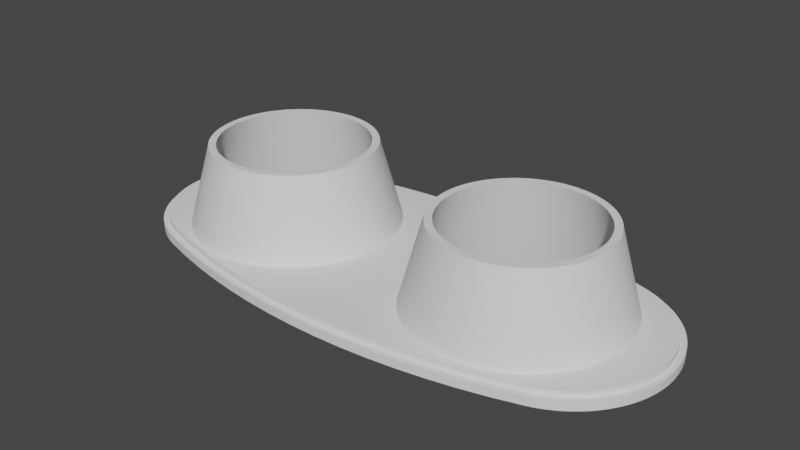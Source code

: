 # Source: 00008023_05162de0483a482586bbeb5b_trimesh_014.blend  (saved by Blender 2.90.8; exported with 4.5.12 LTS)
import bpy
from mathutils import Matrix  # noqa: F401  (used for matrix-valued properties, if any)

bpy.ops.wm.read_factory_settings(use_empty=True)
scene = bpy.context.scene
scene.name = 'Scene'

# ---- collections
col_collection = bpy.data.collections.new('Collection'); scene.collection.children.link(col_collection)

# ---- world
world_world = bpy.data.worlds.new('World'); scene.world = world_world
world_world.use_nodes = True; world_world.node_tree.nodes.clear()
_N = world_world.node_tree.nodes; _L = world_world.node_tree.links
n0 = _N.new('ShaderNodeOutputWorld'); n0.name = 'World Output'; n0.location = (300, 300)
n1 = _N.new('ShaderNodeBackground'); n1.name = 'Background'; n1.location = (10, 300)
n1.inputs[0].default_value = (0.05088, 0.05088, 0.05088, 1.0)
_L.new(n1.outputs[0], n0.inputs[0])
n0.is_active_output = True
world_world.color = (0.05088, 0.05088, 0.05088)
world_world.use_sun_shadow = False
world_world.sun_shadow_jitter_overblur = 0.0

# ---- meshes
me_00008023_05162de0483a482586bbeb5b_trimesh_014 = bpy.data.meshes.new('00008023 05162De0483A482586Bbeb5B Trimesh 014')
me_00008023_05162de0483a482586bbeb5b_trimesh_014.from_pydata([(-0.07047, 0.001271, 0.02134), (-0.0781, 0.001652, -0.01166), (-0.07037, 0.002539, 0.02134), (-0.07798, 0.0033, -0.01166), (-0.07022, 0.003801, 0.02134), (-0.07778, 0.00494, -0.01166), (-0.06999, 0.005053, 0.02134), (-0.07749, 0.006568, -0.01166), (-0.06971, 0.006292, 0.02134), (-0.07712, 0.008179, -0.01166), (-0.06937, 0.007516, 0.02134), (-0.07667, 0.00977, -0.01166), (-0.06896, 0.008722, 0.02134), (-0.07615, 0.01134, -0.01166), (-0.0685, 0.009905, 0.02134), (-0.07554, 0.01287, -0.01166), (-0.06797, 0.01106, 0.02134), (-0.07486, 0.01438, -0.01166), (-0.06739, 0.0122, 0.02134), (-0.07411, 0.01585, -0.01166), (-0.06676, 0.0133, 0.02134), (-0.07328, 0.01728, -0.01166), (-0.06607, 0.01436, 0.02134), (-0.07239, 0.01867, -0.01166), (-0.06533, 0.0154, 0.02134), (-0.07142, 0.02001, -0.01166), (-0.06453, 0.01639, 0.02134), (-0.07039, 0.02131, -0.01166), (-0.06369, 0.01734, 0.02134), (-0.0693, 0.02254, -0.01166), (-0.06281, 0.01825, 0.02134), (-0.06814, 0.02373, -0.01166), (-0.06187, 0.01912, 0.02134), (-0.06693, 0.02485, -0.01166), (-0.0609, 0.01994, 0.02134), (-0.06567, 0.02591, -0.01166), (-0.05989, 0.0207, 0.02134), (-0.06435, 0.02691, -0.01166), (-0.05883, 0.02142, 0.02134), (-0.06298, 0.02784, -0.01166), (-0.05775, 0.02208, 0.02134), (-0.06157, 0.02871, -0.01166), (-0.05663, 0.02269, 0.02134), (-0.06012, 0.0295, -0.01166), (-0.05549, 0.02324, 0.02134), (-0.05863, 0.03021, -0.01166), (-0.05432, 0.02374, 0.02134), (-0.05711, 0.03085, -0.01166), (-0.05312, 0.02417, 0.02134), (-0.05556, 0.03142, -0.01166), (-0.05191, 0.02455, 0.02134), (-0.05398, 0.03191, -0.01166), (-0.05067, 0.02486, 0.02134), (-0.05238, 0.03231, -0.01166), (-0.04943, 0.02511, 0.02134), (-0.05076, 0.03264, -0.01166), (-0.04817, 0.0253, 0.02134), (-0.04912, 0.03289, -0.01166), (-0.04691, 0.02543, 0.02134), (-0.04748, 0.03305, -0.01166), (-0.04564, 0.02549, 0.02134), (-0.04583, 0.03314, -0.01166), (-0.04436, 0.02549, 0.02134), (-0.04417, 0.03314, -0.01166), (-0.04309, 0.02543, 0.02134), (-0.04252, 0.03305, -0.01166), (-0.04183, 0.0253, 0.02134), (-0.04088, 0.03289, -0.01166), (-0.04057, 0.02511, 0.02134), (-0.03924, 0.03264, -0.01166), (-0.03933, 0.02486, 0.02134), (-0.03762, 0.03231, -0.01166), (-0.03809, 0.02455, 0.02134), (-0.03602, 0.03191, -0.01166), (-0.03688, 0.02417, 0.02134), (-0.03444, 0.03142, -0.01166), (-0.03568, 0.02374, 0.02134), (-0.03289, 0.03085, -0.01166), (-0.03451, 0.02324, 0.02134), (-0.03137, 0.03021, -0.01166), (-0.03337, 0.02269, 0.02134), (-0.02988, 0.0295, -0.01166), (-0.03225, 0.02208, 0.02134), (-0.02843, 0.02871, -0.01166), (-0.03117, 0.02142, 0.02134), (-0.02702, 0.02784, -0.01166), (-0.03011, 0.0207, 0.02134), (-0.02565, 0.02691, -0.01166), (-0.0291, 0.01994, 0.02134), (-0.02433, 0.02591, -0.01166), (-0.02813, 0.01912, 0.02134), (-0.02307, 0.02485, -0.01166), (-0.02719, 0.01825, 0.02134), (-0.02186, 0.02373, -0.01166), (-0.02631, 0.01734, 0.02134), (-0.0207, 0.02254, -0.01166), (-0.02547, 0.01639, 0.02134), (-0.01961, 0.02131, -0.01166), (-0.02467, 0.0154, 0.02134), (-0.01858, 0.02001, -0.01166), (-0.02393, 0.01436, 0.02134), (-0.01761, 0.01867, -0.01166), (-0.02324, 0.0133, 0.02134), (-0.01672, 0.01728, -0.01166), (-0.02261, 0.0122, 0.02134), (-0.01589, 0.01585, -0.01166), (-0.02203, 0.01106, 0.02134), (-0.01514, 0.01438, -0.01166), (-0.0215, 0.009905, 0.02134), (-0.01446, 0.01287, -0.01166), (-0.02104, 0.008722, 0.02134), (-0.01385, 0.01134, -0.01166), (-0.02063, 0.007516, 0.02134), (-0.01333, 0.00977, -0.01166), (-0.02029, 0.006292, 0.02134), (-0.01288, 0.008179, -0.01166), (-0.02001, 0.005053, 0.02134), (-0.01251, 0.006568, -0.01166), (-0.01978, 0.003801, 0.02134), (-0.01222, 0.00494, -0.01166), (-0.01963, 0.002539, 0.02134), (-0.01202, 0.0033, -0.01166), (-0.01953, 0.001271, 0.02134), (-0.0119, 0.001652, -0.01166), (-0.0195, -1.014e-09, 0.02134), (-0.01185, -1.014e-09, -0.01166), (-0.01953, -0.001271, 0.02134), (-0.0119, -0.001652, -0.01166), (-0.01963, -0.002539, 0.02134), (-0.01202, -0.0033, -0.01166), (-0.01978, -0.003801, 0.02134), (-0.01222, -0.00494, -0.01166), (-0.02001, -0.005053, 0.02134), (-0.01251, -0.006568, -0.01166), (-0.02029, -0.006292, 0.02134), (-0.01288, -0.008179, -0.01166), (-0.02063, -0.007516, 0.02134), (-0.01333, -0.00977, -0.01166), (-0.02104, -0.008722, 0.02134), (-0.01385, -0.01134, -0.01166), (-0.0215, -0.009905, 0.02134), (-0.01446, -0.01287, -0.01166), (-0.02203, -0.01106, 0.02134), (-0.01514, -0.01438, -0.01166), (-0.02261, -0.0122, 0.02134), (-0.01589, -0.01585, -0.01166), (-0.02324, -0.0133, 0.02134), (-0.01672, -0.01728, -0.01166), (-0.02393, -0.01436, 0.02134), (-0.01761, -0.01867, -0.01166), (-0.02467, -0.0154, 0.02134), (-0.01858, -0.02001, -0.01166), (-0.02547, -0.01639, 0.02134), (-0.01961, -0.02131, -0.01166), (-0.02631, -0.01734, 0.02134), (-0.0207, -0.02254, -0.01166), (-0.02719, -0.01825, 0.02134), (-0.02186, -0.02373, -0.01166), (-0.02813, -0.01912, 0.02134), (-0.02307, -0.02485, -0.01166), (-0.0291, -0.01994, 0.02134), (-0.02433, -0.02591, -0.01166), (-0.03011, -0.0207, 0.02134), (-0.02565, -0.02691, -0.01166), (-0.03117, -0.02142, 0.02134), (-0.02702, -0.02784, -0.01166), (-0.03225, -0.02208, 0.02134), (-0.02843, -0.02871, -0.01166), (-0.03337, -0.02269, 0.02134), (-0.02988, -0.0295, -0.01166), (-0.03451, -0.02324, 0.02134), (-0.03137, -0.03021, -0.01166), (-0.03568, -0.02374, 0.02134), (-0.03289, -0.03085, -0.01166), (-0.03688, -0.02417, 0.02134), (-0.03444, -0.03142, -0.01166), (-0.03809, -0.02455, 0.02134), (-0.03602, -0.03191, -0.01166), (-0.03933, -0.02486, 0.02134), (-0.03762, -0.03231, -0.01166), (-0.04057, -0.02511, 0.02134), (-0.03924, -0.03264, -0.01166), (-0.04183, -0.0253, 0.02134), (-0.04088, -0.03289, -0.01166), (-0.04309, -0.02543, 0.02134), (-0.04252, -0.03305, -0.01166), (-0.04436, -0.02549, 0.02134), (-0.04417, -0.03314, -0.01166), (-0.04564, -0.02549, 0.02134), (-0.04583, -0.03314, -0.01166), (-0.04691, -0.02543, 0.02134), (-0.04748, -0.03305, -0.01166), (-0.04817, -0.0253, 0.02134), (-0.04912, -0.03289, -0.01166), (-0.04943, -0.02511, 0.02134), (-0.05076, -0.03264, -0.01166), (-0.05067, -0.02486, 0.02134), (-0.05238, -0.03231, -0.01166), (-0.05191, -0.02455, 0.02134), (-0.05398, -0.03191, -0.01166), (-0.05312, -0.02417, 0.02134), (-0.05556, -0.03142, -0.01166), (-0.05432, -0.02374, 0.02134), (-0.05711, -0.03085, -0.01166), (-0.05549, -0.02324, 0.02134), (-0.05863, -0.03021, -0.01166), (-0.05663, -0.02269, 0.02134), (-0.06012, -0.0295, -0.01166), (-0.05775, -0.02208, 0.02134), (-0.06157, -0.02871, -0.01166), (-0.05883, -0.02142, 0.02134), (-0.06298, -0.02784, -0.01166), (-0.05989, -0.0207, 0.02134), (-0.06435, -0.02691, -0.01166), (-0.0609, -0.01994, 0.02134), (-0.06567, -0.02591, -0.01166), (-0.06187, -0.01912, 0.02134), (-0.06693, -0.02485, -0.01166), (-0.06281, -0.01825, 0.02134), (-0.06814, -0.02373, -0.01166), (-0.06369, -0.01734, 0.02134), (-0.0693, -0.02254, -0.01166), (-0.06453, -0.01639, 0.02134), (-0.07039, -0.02131, -0.01166), (-0.06533, -0.0154, 0.02134), (-0.07142, -0.02001, -0.01166), (-0.06607, -0.01436, 0.02134), (-0.07239, -0.01867, -0.01166), (-0.06676, -0.0133, 0.02134), (-0.07328, -0.01728, -0.01166), (-0.06739, -0.0122, 0.02134), (-0.07411, -0.01585, -0.01166), (-0.06797, -0.01106, 0.02134), (-0.07486, -0.01438, -0.01166), (-0.0685, -0.009905, 0.02134), (-0.07554, -0.01287, -0.01166), (-0.06896, -0.008722, 0.02134), (-0.07615, -0.01134, -0.01166), (-0.06937, -0.007516, 0.02134), (-0.07667, -0.00977, -0.01166), (-0.06971, -0.006292, 0.02134), (-0.07712, -0.008179, -0.01166), (-0.06999, -0.005053, 0.02134), (-0.07749, -0.006568, -0.01166), (-0.07022, -0.003801, 0.02134), (-0.07778, -0.00494, -0.01166), (-0.07037, -0.002539, 0.02134), (-0.07798, -0.0033, -0.01166), (-0.07047, -0.001271, 0.02134), (-0.0781, -0.001652, -0.01166), (-0.0705, -1.014e-09, 0.02134), (-0.07815, -1.014e-09, -0.01166), (-0.09468, -0.006145, -0.01166), (-0.09494, -0.0044, -0.01166), (-0.09511, -0.002644, -0.01166), (-0.0952, -0.0008822, -0.01166), (-0.0952, 0.0008822, -0.01166), (-0.09511, 0.002644, -0.01166), (-0.09339, -0.01127, -0.01166), (-0.0939, -0.009586, -0.01166), (-0.09433, -0.007875, -0.01166), (-0.07689, -0.03119, -0.01166), (-0.07841, -0.0303, -0.01166), (-0.07988, -0.02933, -0.01166), (0.07798, -0.0033, -0.01166), (0.09468, -0.006145, -0.01166), (0.07778, -0.00494, -0.01166), (0.09433, -0.007875, -0.01166), (0.07749, -0.006568, -0.01166), (0.01185, -1.014e-09, -0.01166), (-0.09051, -0.01771, -0.01166), (-0.09135, -0.01615, -0.01166), (-0.09211, -0.01456, -0.01166), (-0.09279, -0.01293, -0.01166), (-0.08756, -0.02209, -0.01166), (-0.08861, -0.02068, -0.01166), (-0.0896, -0.01922, -0.01166), (-0.0813, -0.02828, -0.01166), (-0.08267, -0.02717, -0.01166), (-0.08399, -0.02599, -0.01166), (-0.08524, -0.02475, -0.01166), (-0.08643, -0.02345, -0.01166), (-0.07042, -0.034, -0.01166), (-0.07209, -0.03342, -0.01166), (-0.07372, -0.03276, -0.01166), (-0.07532, -0.03201, -0.01166), (0.07615, -0.01134, -0.01166), (0.09051, -0.01771, -0.01166), (0.07554, -0.01287, -0.01166), (0.0896, -0.01922, -0.01166), (0.07486, -0.01438, -0.01166), (0.07712, 0.008179, -0.01166), (0.09339, 0.01127, -0.01166), (0.07749, 0.006568, -0.01166), (0.0939, 0.009586, -0.01166), (0.07778, 0.00494, -0.01166), (0.07411, 0.01585, -0.01166), (0.08756, 0.02209, -0.01166), (0.07486, 0.01438, -0.01166), (0.08861, 0.02068, -0.01166), (0.07554, 0.01287, -0.01166), (0.07142, 0.02001, -0.01166), (0.08267, 0.02717, -0.01166), (0.07239, 0.01867, -0.01166), (0.08399, 0.02599, -0.01166), (0.07328, 0.01728, -0.01166), (0.08524, 0.02475, -0.01166), (0.08643, 0.02345, -0.01166), (-0.08267, 0.02717, -0.01166), (-0.0813, 0.02828, -0.01166), (-0.07988, 0.02933, -0.01166), (0.07239, -0.01867, -0.01166), (0.08267, -0.02717, -0.01166), (0.07142, -0.02001, -0.01166), (0.0813, -0.02828, -0.01166), (0.07039, -0.02131, -0.01166), (0.07988, -0.02933, -0.01166), (0.0693, -0.02254, -0.01166), (0.08861, -0.02068, -0.01166), (0.08756, -0.02209, -0.01166), (0.07411, -0.01585, -0.01166), (0.08643, -0.02345, -0.01166), (0.07328, -0.01728, -0.01166), (0.08524, -0.02475, -0.01166), (0.08399, -0.02599, -0.01166), (0.0781, 0.001652, -0.01166), (0.0952, 0.0008822, -0.01166), (0.07815, -1.014e-09, -0.01166), (0.0952, -0.0008822, -0.01166), (0.0781, -0.001652, -0.01166), (0.09511, -0.002644, -0.01166), (0.09494, -0.0044, -0.01166), (0.09433, 0.007875, -0.01166), (0.09468, 0.006145, -0.01166), (0.07798, 0.0033, -0.01166), (0.09494, 0.0044, -0.01166), (0.09511, 0.002644, -0.01166), (0.0896, 0.01922, -0.01166), (0.09051, 0.01771, -0.01166), (0.07615, 0.01134, -0.01166), (0.09135, 0.01615, -0.01166), (0.07667, 0.00977, -0.01166), (0.09211, 0.01456, -0.01166), (0.09279, 0.01293, -0.01166), (0.0119, 0.001652, -0.01166), (0.01202, 0.0033, -0.01166), (-0.07841, 0.0303, -0.01166), (-0.07689, 0.03119, -0.01166), (-0.07532, 0.03201, -0.01166), (-0.07372, 0.03276, -0.01166), (-0.07209, 0.03342, -0.01166), (-0.07042, 0.034, -0.01166), (-0.09339, 0.01127, -0.01166), (-0.09279, 0.01293, -0.01166), (-0.09211, 0.01456, -0.01166), (-0.09494, 0.0044, -0.01166), (-0.09468, 0.006145, -0.01166), (-0.09433, 0.007875, -0.01166), (-0.0939, 0.009586, -0.01166), (-0.05203, -0.03908, -0.01166), (0.01288, -0.008179, -0.01166), (0.01333, -0.00977, -0.01166), (0.0939, -0.009586, -0.01166), (0.09339, -0.01127, -0.01166), (0.07712, -0.008179, -0.01166), (0.09279, -0.01293, -0.01166), (0.07667, -0.00977, -0.01166), (0.09211, -0.01456, -0.01166), (0.09135, -0.01615, -0.01166), (0.06814, 0.02373, -0.01166), (0.06693, 0.02485, -0.01166), (0.07372, 0.03276, -0.01166), (0.07042, 0.034, -0.01166), (0.06298, 0.02784, -0.01166), (0.06157, 0.02871, -0.01166), (0.01222, 0.00494, -0.01166), (-0.08756, 0.02209, -0.01166), (-0.08643, 0.02345, -0.01166), (-0.08524, 0.02475, -0.01166), (-0.08399, 0.02599, -0.01166), (-0.09135, 0.01615, -0.01166), (-0.09051, 0.01771, -0.01166), (-0.0896, 0.01922, -0.01166), (-0.08861, 0.02068, -0.01166), (-0.06128, -0.03673, -0.01166), (0.06128, 0.03673, -0.01166), (0.06012, 0.0295, -0.01166), (0.05863, 0.03021, -0.01166), (0.01251, 0.006568, -0.01166), (0.01288, 0.008179, -0.01166), (-0.04269, -0.04104, -0.01166), (0.05203, -0.03908, -0.01166), (0.05398, -0.03191, -0.01166), (0.06128, -0.03673, -0.01166), (0.05556, -0.03142, -0.01166), (0.05711, -0.03085, -0.01166), (-0.03328, 0.04262, -0.01166), (-0.04269, 0.04104, -0.01166), (-0.05203, 0.03908, -0.01166), (0.0119, -0.001652, -0.01166), (0.01202, -0.0033, -0.01166), (0.01222, -0.00494, -0.01166), (0.01251, -0.006568, -0.01166), (0.04252, -0.03305, -0.01166), (0.04417, -0.03314, -0.01166), (0.04269, -0.04104, -0.01166), (0.04583, -0.03314, -0.01166), (0.04748, -0.03305, -0.01166), (0.04912, -0.03289, -0.01166), (0.07209, 0.03342, -0.01166), (0.06567, 0.02591, -0.01166), (0.06435, 0.02691, -0.01166), (0.05203, 0.03908, -0.01166), (0.05238, 0.03231, -0.01166), (0.05076, 0.03264, -0.01166), (0.04417, 0.03314, -0.01166), (0.04252, 0.03305, -0.01166), (0.04269, 0.04104, -0.01166), (0.04088, 0.03289, -0.01166), (0.03328, 0.04262, -0.01166), (0.03924, 0.03264, -0.01166), (0.03762, 0.03231, -0.01166), (0.02843, 0.02871, -0.01166), (0.0143, 0.04459, -0.01166), (0.02988, 0.0295, -0.01166), (0.02381, 0.0438, -0.01166), (0.03137, 0.03021, -0.01166), (0.05076, -0.03264, -0.01166), (0.05238, -0.03231, -0.01166), (0.05863, -0.03021, -0.01166), (0.06012, -0.0295, -0.01166), (0.07042, -0.034, -0.01166), (0.06157, -0.02871, -0.01166), (0.07841, -0.0303, -0.01166), (0.07689, -0.03119, -0.01166), (0.06814, -0.02373, -0.01166), (0.07532, -0.03201, -0.01166), (0.06693, -0.02485, -0.01166), (0.07372, -0.03276, -0.01166), (0.06567, -0.02591, -0.01166), (0.07209, -0.03342, -0.01166), (0.06435, -0.02691, -0.01166), (0.06298, -0.02784, -0.01166), (0.07532, 0.03201, -0.01166), (0.07689, 0.03119, -0.01166), (0.0693, 0.02254, -0.01166), (0.07841, 0.0303, -0.01166), (0.07039, 0.02131, -0.01166), (0.07988, 0.02933, -0.01166), (0.0813, 0.02828, -0.01166), (0.05711, 0.03085, -0.01166), (0.05556, 0.03142, -0.01166), (0.05398, 0.03191, -0.01166), (-0.004771, 0.04498, -0.01166), (0.01961, 0.02131, -0.01166), (0.01858, 0.02001, -0.01166), (-0.0143, 0.04459, -0.01166), (-0.03328, -0.04262, -0.01166), (0.03602, -0.03191, -0.01166), (0.03762, -0.03231, -0.01166), (0.03328, -0.04262, -0.01166), (0.03924, -0.03264, -0.01166), (0.04088, -0.03289, -0.01166), (0.04912, 0.03289, -0.01166), (0.04748, 0.03305, -0.01166), (0.04583, 0.03314, -0.01166), (0.03602, 0.03191, -0.01166), (0.03444, 0.03142, -0.01166), (0.03289, 0.03085, -0.01166), (0.004771, 0.04498, -0.01166), (0.02307, 0.02485, -0.01166), (0.02186, 0.02373, -0.01166), (0.01761, 0.01867, -0.01166), (0.01672, 0.01728, -0.01166), (0.01589, 0.01585, -0.01166), (0.01514, 0.01438, -0.01166), (0.01333, 0.00977, -0.01166), (-0.02381, 0.0438, -0.01166), (-0.06128, 0.03673, -0.01166), (-0.02381, -0.0438, -0.01166), (0.01761, -0.01867, -0.01166), (-0.0143, -0.04459, -0.01166), (0.01858, -0.02001, -0.01166), (-0.004771, -0.04498, -0.01166), (0.0207, 0.02254, -0.01166), (0.01446, 0.01287, -0.01166), (0.01385, 0.01134, -0.01166), (0.01385, -0.01134, -0.01166), (0.01446, -0.01287, -0.01166), (0.01514, -0.01438, -0.01166), (0.01589, -0.01585, -0.01166), (0.01672, -0.01728, -0.01166), (0.02702, 0.02784, -0.01166), (0.02565, 0.02691, -0.01166), (0.02433, 0.02591, -0.01166), (0.02186, -0.02373, -0.01166), (0.004771, -0.04498, -0.01166), (0.0207, -0.02254, -0.01166), (0.01961, -0.02131, -0.01166), (0.02988, -0.0295, -0.01166), (0.03137, -0.03021, -0.01166), (0.02381, -0.0438, -0.01166), (0.03289, -0.03085, -0.01166), (0.03444, -0.03142, -0.01166), (0.02843, -0.02871, -0.01166), (0.0143, -0.04459, -0.01166), (0.02702, -0.02784, -0.01166), (0.02307, -0.02485, -0.01166), (0.02433, -0.02591, -0.01166), (0.02565, -0.02691, -0.01166), (0.01953, 0.001271, 0.02134), (0.01963, 0.002539, 0.02134), (0.01978, 0.003801, 0.02134), (0.02001, 0.005053, 0.02134), (0.02029, 0.006292, 0.02134), (0.02063, 0.007516, 0.02134), (0.02104, 0.008722, 0.02134), (0.0215, 0.009905, 0.02134), (0.02203, 0.01106, 0.02134), (0.02261, 0.0122, 0.02134), (0.02324, 0.0133, 0.02134), (0.02393, 0.01436, 0.02134), (0.02467, 0.0154, 0.02134), (0.02547, 0.01639, 0.02134), (0.02631, 0.01734, 0.02134), (0.02719, 0.01825, 0.02134), (0.02813, 0.01912, 0.02134), (0.0291, 0.01994, 0.02134), (0.03011, 0.0207, 0.02134), (0.03117, 0.02142, 0.02134), (0.03225, 0.02208, 0.02134), (0.03337, 0.02269, 0.02134), (0.03451, 0.02324, 0.02134), (0.03568, 0.02374, 0.02134), (0.03688, 0.02417, 0.02134), (0.03809, 0.02455, 0.02134), (0.03933, 0.02486, 0.02134), (0.04057, 0.02511, 0.02134), (0.04183, 0.0253, 0.02134), (0.04309, 0.02543, 0.02134), (0.04436, 0.02549, 0.02134), (0.04564, 0.02549, 0.02134), (0.04691, 0.02543, 0.02134), (0.04817, 0.0253, 0.02134), (0.04943, 0.02511, 0.02134), (0.05067, 0.02486, 0.02134), (0.05191, 0.02455, 0.02134), (0.05312, 0.02417, 0.02134), (0.05432, 0.02374, 0.02134), (0.05549, 0.02324, 0.02134), (0.05663, 0.02269, 0.02134), (0.05775, 0.02208, 0.02134), (0.05883, 0.02142, 0.02134), (0.05989, 0.0207, 0.02134), (0.0609, 0.01994, 0.02134), (0.06187, 0.01912, 0.02134), (0.06281, 0.01825, 0.02134), (0.06369, 0.01734, 0.02134), (0.06453, 0.01639, 0.02134), (0.06533, 0.0154, 0.02134), (0.06607, 0.01436, 0.02134), (0.06676, 0.0133, 0.02134), (0.06739, 0.0122, 0.02134), (0.06797, 0.01106, 0.02134), (0.0685, 0.009905, 0.02134), (0.06896, 0.008722, 0.02134), (0.06937, 0.007516, 0.02134), (0.06971, 0.006292, 0.02134), (0.06999, 0.005053, 0.02134), (0.07022, 0.003801, 0.02134), (0.07037, 0.002539, 0.02134), (0.07047, 0.001271, 0.02134), (0.0705, -1.014e-09, 0.02134), (0.07047, -0.001271, 0.02134), (0.07037, -0.002539, 0.02134), (0.07022, -0.003801, 0.02134), (0.06999, -0.005053, 0.02134), (0.06971, -0.006292, 0.02134), (0.06937, -0.007516, 0.02134), (0.06896, -0.008722, 0.02134), (0.0685, -0.009905, 0.02134), (0.06797, -0.01106, 0.02134), (0.06739, -0.0122, 0.02134), (0.06676, -0.0133, 0.02134), (0.06607, -0.01436, 0.02134), (0.06533, -0.0154, 0.02134), (0.06453, -0.01639, 0.02134), (0.06369, -0.01734, 0.02134), (0.06281, -0.01825, 0.02134), (0.06187, -0.01912, 0.02134), (0.0609, -0.01994, 0.02134), (0.05989, -0.0207, 0.02134), (0.05883, -0.02142, 0.02134), (0.05775, -0.02208, 0.02134), (0.05663, -0.02269, 0.02134), (0.05549, -0.02324, 0.02134), (0.05432, -0.02374, 0.02134), (0.05312, -0.02417, 0.02134), (0.05191, -0.02455, 0.02134), (0.05067, -0.02486, 0.02134), (0.04943, -0.02511, 0.02134), (0.04817, -0.0253, 0.02134), (0.04691, -0.02543, 0.02134), (0.04564, -0.02549, 0.02134), (0.04436, -0.02549, 0.02134), (0.04309, -0.02543, 0.02134), (0.04183, -0.0253, 0.02134), (0.04057, -0.02511, 0.02134), (0.03933, -0.02486, 0.02134), (0.03809, -0.02455, 0.02134), (0.03688, -0.02417, 0.02134), (0.03568, -0.02374, 0.02134), (0.03451, -0.02324, 0.02134), (0.03337, -0.02269, 0.02134), (0.03225, -0.02208, 0.02134), (0.03117, -0.02142, 0.02134), (0.03011, -0.0207, 0.02134), (0.0291, -0.01994, 0.02134), (0.02813, -0.01912, 0.02134), (0.02719, -0.01825, 0.02134), (0.02631, -0.01734, 0.02134), (0.02547, -0.01639, 0.02134), (0.02467, -0.0154, 0.02134), (0.02393, -0.01436, 0.02134), (0.02324, -0.0133, 0.02134), (0.02261, -0.0122, 0.02134), (0.02203, -0.01106, 0.02134), (0.0215, -0.009905, 0.02134), (0.02104, -0.008722, 0.02134), (0.02063, -0.007516, 0.02134), (0.02029, -0.006292, 0.02134), (0.02001, -0.005053, 0.02134), (0.01978, -0.003801, 0.02134), (0.01963, -0.002539, 0.02134), (0.01953, -0.001271, 0.02134), (0.0195, -1.014e-09, 0.02134), (-0.03299, -0.04064, -0.00866), (-0.03328, -0.04262, -0.00866), (-0.02361, -0.04181, -0.00866), (-0.02381, -0.0438, -0.00866), (-0.01418, -0.04259, -0.00866), (-0.0143, -0.04459, -0.00866), (-0.00473, -0.04299, -0.00866), (-0.004771, -0.04498, -0.00866), (0.00473, -0.04299, -0.00866), (0.004771, -0.04498, -0.00866), (0.01418, -0.04259, -0.00866), (0.0143, -0.04459, -0.00866), (0.02361, -0.04181, -0.00866), (0.02381, -0.0438, -0.00866), (0.03299, -0.04064, -0.00866), (0.03328, -0.04262, -0.00866), (0.04232, -0.03908, -0.00866), (0.04269, -0.04104, -0.00866), (0.05158, -0.03713, -0.00866), (0.05203, -0.03908, -0.00866), (0.06075, -0.0348, -0.00866), (0.06128, -0.03673, -0.00866), (0.06981, -0.0321, -0.00866), (0.07042, -0.034, -0.00866), (0.07138, -0.03155, -0.00866), (0.07209, -0.03342, -0.00866), (0.07293, -0.03092, -0.00866), (0.07372, -0.03276, -0.00866), (0.07444, -0.03022, -0.00866), (0.07532, -0.03201, -0.00866), (0.07591, -0.02945, -0.00866), (0.07689, -0.03119, -0.00866), (0.07735, -0.0286, -0.00866), (0.07841, -0.0303, -0.00866), (0.07874, -0.02768, -0.00866), (0.07988, -0.02933, -0.00866), (0.08008, -0.0267, -0.00866), (0.0813, -0.02828, -0.00866), (0.08137, -0.02565, -0.00866), (0.08267, -0.02717, -0.00866), (0.08262, -0.02454, -0.00866), (0.08399, -0.02599, -0.00866), (0.0838, -0.02337, -0.00866), (0.08524, -0.02475, -0.00866), (0.08492, -0.02214, -0.00866), (0.08643, -0.02345, -0.00866), (0.08599, -0.02086, -0.00866), (0.08756, -0.02209, -0.00866), (0.08698, -0.01952, -0.00866), (0.08861, -0.02068, -0.00866), (0.08791, -0.01814, -0.00866), (0.0896, -0.01922, -0.00866), (0.08878, -0.01672, -0.00866), (0.09051, -0.01771, -0.00866), (0.08957, -0.01525, -0.00866), (0.09135, -0.01615, -0.00866), (0.09028, -0.01375, -0.00866), (0.09211, -0.01456, -0.00866), (0.09092, -0.01221, -0.00866), (0.09279, -0.01293, -0.00866), (0.09149, -0.01064, -0.00866), (0.09339, -0.01127, -0.00866), (0.09197, -0.009049, -0.00866), (0.0939, -0.009586, -0.00866), (0.09238, -0.007434, -0.00866), (0.09433, -0.007875, -0.00866), (0.09271, -0.005801, -0.00866), (0.09468, -0.006145, -0.00866), (0.09295, -0.004154, -0.00866), (0.09494, -0.0044, -0.00866), (0.09312, -0.002496, -0.00866), (0.09511, -0.002644, -0.00866), (0.0932, -0.0008328, -0.00866), (0.0952, -0.0008822, -0.00866), (0.0932, 0.0008328, -0.00866), (0.0952, 0.0008822, -0.00866), (0.09312, 0.002496, -0.00866), (0.09511, 0.002644, -0.00866), (0.09295, 0.004154, -0.00866), (0.09494, 0.0044, -0.00866), (0.09271, 0.005801, -0.00866), (0.09468, 0.006145, -0.00866), (0.09238, 0.007434, -0.00866), (0.09433, 0.007875, -0.00866), (0.09197, 0.009049, -0.00866), (0.0939, 0.009586, -0.00866), (0.09149, 0.01064, -0.00866), (0.09339, 0.01127, -0.00866), (0.09092, 0.01221, -0.00866), (0.09279, 0.01293, -0.00866), (0.09028, 0.01375, -0.00866), (0.09211, 0.01456, -0.00866), (0.08957, 0.01525, -0.00866), (0.09135, 0.01615, -0.00866), (0.08878, 0.01672, -0.00866), (0.09051, 0.01771, -0.00866), (0.08791, 0.01814, -0.00866), (0.0896, 0.01922, -0.00866), (0.08698, 0.01952, -0.00866), (0.08861, 0.02068, -0.00866), (0.08599, 0.02086, -0.00866), (0.08756, 0.02209, -0.00866), (0.08492, 0.02214, -0.00866), (0.08643, 0.02345, -0.00866), (0.0838, 0.02337, -0.00866), (0.08524, 0.02475, -0.00866), (0.08262, 0.02454, -0.00866), (0.08399, 0.02599, -0.00866), (0.08137, 0.02565, -0.00866), (0.08267, 0.02717, -0.00866), (0.08008, 0.0267, -0.00866), (0.0813, 0.02828, -0.00866), (0.07874, 0.02768, -0.00866), (0.07988, 0.02933, -0.00866), (0.07735, 0.0286, -0.00866), (0.07841, 0.0303, -0.00866), (0.07591, 0.02945, -0.00866), (0.07689, 0.03119, -0.00866), (0.07444, 0.03022, -0.00866), (0.07532, 0.03201, -0.00866), (0.07293, 0.03092, -0.00866), (0.07372, 0.03276, -0.00866), (0.07138, 0.03155, -0.00866), (0.07209, 0.03342, -0.00866), (0.06981, 0.0321, -0.00866), (0.07042, 0.034, -0.00866), (0.06075, 0.0348, -0.00866), (0.06128, 0.03673, -0.00866), (0.05158, 0.03713, -0.00866), (0.05203, 0.03908, -0.00866), (0.04232, 0.03908, -0.00866), (0.04269, 0.04104, -0.00866), (0.03299, 0.04064, -0.00866), (0.03328, 0.04262, -0.00866), (0.02361, 0.04181, -0.00866), (0.02381, 0.0438, -0.00866), (0.01418, 0.04259, -0.00866), (0.0143, 0.04459, -0.00866), (0.00473, 0.04299, -0.00866), (0.004771, 0.04498, -0.00866), (-0.00473, 0.04299, -0.00866), (-0.004771, 0.04498, -0.00866), (-0.01418, 0.04259, -0.00866), (-0.0143, 0.04459, -0.00866), (-0.02361, 0.04181, -0.00866), (-0.02381, 0.0438, -0.00866), (-0.03299, 0.04064, -0.00866), (-0.03328, 0.04262, -0.00866), (-0.04232, 0.03908, -0.00866), (-0.04269, 0.04104, -0.00866), (-0.05158, 0.03713, -0.00866), (-0.05203, 0.03908, -0.00866), (-0.06075, 0.0348, -0.00866), (-0.06128, 0.03673, -0.00866), (-0.06981, 0.0321, -0.00866), (-0.07042, 0.034, -0.00866), (-0.07138, 0.03155, -0.00866), (-0.07209, 0.03342, -0.00866), (-0.07293, 0.03092, -0.00866), (-0.07372, 0.03276, -0.00866), (-0.07444, 0.03022, -0.00866), (-0.07532, 0.03201, -0.00866), (-0.07591, 0.02945, -0.00866), (-0.07689, 0.03119, -0.00866), (-0.07735, 0.0286, -0.00866), (-0.07841, 0.0303, -0.00866), (-0.07874, 0.02768, -0.00866), (-0.07988, 0.02933, -0.00866), (-0.08008, 0.0267, -0.00866), (-0.0813, 0.02828, -0.00866), (-0.08137, 0.02565, -0.00866), (-0.08267, 0.02717, -0.00866), (-0.08262, 0.02454, -0.00866), (-0.08399, 0.02599, -0.00866), (-0.0838, 0.02337, -0.00866), (-0.08524, 0.02475, -0.00866), (-0.08492, 0.02214, -0.00866), (-0.08643, 0.02345, -0.00866), (-0.08599, 0.02086, -0.00866), (-0.08756, 0.02209, -0.00866), (-0.08698, 0.01952, -0.00866), (-0.08861, 0.02068, -0.00866), (-0.08791, 0.01814, -0.00866), (-0.0896, 0.01922, -0.00866), (-0.08878, 0.01672, -0.00866), (-0.09051, 0.01771, -0.00866), (-0.08957, 0.01525, -0.00866), (-0.09135, 0.01615, -0.00866), (-0.09028, 0.01375, -0.00866), (-0.09211, 0.01456, -0.00866), (-0.09092, 0.01221, -0.00866), (-0.09279, 0.01293, -0.00866), (-0.09149, 0.01064, -0.00866), (-0.09339, 0.01127, -0.00866), (-0.09197, 0.009049, -0.00866), (-0.0939, 0.009586, -0.00866), (-0.09238, 0.007434, -0.00866), (-0.09433, 0.007875, -0.00866), (-0.09271, 0.005801, -0.00866), (-0.09468, 0.006145, -0.00866), (-0.09295, 0.004154, -0.00866), (-0.09494, 0.0044, -0.00866), (-0.09312, 0.002496, -0.00866), (-0.09511, 0.002644, -0.00866), (-0.0932, 0.0008328, -0.00866), (-0.0952, 0.0008822, -0.00866), (-0.0932, -0.0008328, -0.00866), (-0.0952, -0.0008822, -0.00866), (-0.09312, -0.002496, -0.00866), (-0.09511, -0.002644, -0.00866), (-0.09295, -0.004154, -0.00866), (-0.09494, -0.0044, -0.00866), (-0.09271, -0.005801, -0.00866), (-0.09468, -0.006145, -0.00866), (-0.09238, -0.007434, -0.00866), (-0.09433, -0.007875, -0.00866), (-0.09197, -0.009049, -0.00866), (-0.0939, -0.009586, -0.00866), (-0.09149, -0.01064, -0.00866), (-0.09339, -0.01127, -0.00866), (-0.09092, -0.01221, -0.00866), (-0.09279, -0.01293, -0.00866), (-0.09028, -0.01375, -0.00866), (-0.09211, -0.01456, -0.00866), (-0.08957, -0.01525, -0.00866), (-0.09135, -0.01615, -0.00866), (-0.08878, -0.01672, -0.00866), (-0.09051, -0.01771, -0.00866), (-0.08791, -0.01814, -0.00866), (-0.0896, -0.01922, -0.00866), (-0.08698, -0.01952, -0.00866), (-0.08861, -0.02068, -0.00866), (-0.08599, -0.02086, -0.00866), (-0.08756, -0.02209, -0.00866), (-0.08492, -0.02214, -0.00866), (-0.08643, -0.02345, -0.00866), (-0.0838, -0.02337, -0.00866), (-0.08524, -0.02475, -0.00866), (-0.08262, -0.02454, -0.00866), (-0.08399, -0.02599, -0.00866), (-0.08137, -0.02565, -0.00866), (-0.08267, -0.02717, -0.00866), (-0.08008, -0.0267, -0.00866), (-0.0813, -0.02828, -0.00866), (-0.07874, -0.02768, -0.00866), (-0.07988, -0.02933, -0.00866), (-0.07735, -0.0286, -0.00866), (-0.07841, -0.0303, -0.00866), (-0.07591, -0.02945, -0.00866), (-0.07689, -0.03119, -0.00866), (-0.07444, -0.03022, -0.00866), (-0.07532, -0.03201, -0.00866), (-0.07293, -0.03092, -0.00866), (-0.07372, -0.03276, -0.00866), (-0.07138, -0.03155, -0.00866), (-0.07209, -0.03342, -0.00866), (-0.06981, -0.0321, -0.00866), (-0.07042, -0.034, -0.00866), (-0.06075, -0.0348, -0.00866), (-0.06128, -0.03673, -0.00866), (-0.05158, -0.03713, -0.00866), (-0.05203, -0.03908, -0.00866), (-0.04232, -0.03908, -0.00866), (-0.04269, -0.04104, -0.00866), (0.0785, -0.01219, -0.00666), (0.07785, -0.01385, -0.00666), (0.08791, -0.01814, -0.00666), (0.07994, 0.007063, -0.00666), (0.09149, 0.01064, -0.00666), (0.07954, 0.008796, -0.00666), (0.09092, 0.01221, -0.00666), (0.07906, 0.01051, -0.00666), (0.08065, -1.014e-09, -0.00666), (0.0932, 0.0008328, -0.00666), (0.0806, 0.001777, -0.00666), (0.09312, 0.002496, -0.00666), (0.08047, 0.003549, -0.00666), (0.08698, -0.01952, -0.00666), (0.07712, -0.01547, -0.00666), (0.08599, -0.02086, -0.00666), (0.0763, -0.01705, -0.00666), (0.08492, -0.02214, -0.00666), (0.0838, -0.02337, -0.00666), (0.07542, -0.01859, -0.00666), (0.08262, -0.02454, -0.00666), (0.07445, -0.02008, -0.00666), (0.08137, -0.02565, -0.00666), (0.03034, -0.03249, -0.00666), (0.02874, -0.03172, -0.00666), (0.02361, -0.04181, -0.00666), (-0.08047, -0.003549, -0.00666), (-0.09271, -0.005801, -0.00666), (-0.08025, -0.005313, -0.00666), (-0.09238, -0.007434, -0.00666), (-0.07994, -0.007063, -0.00666), (0.09295, 0.004154, -0.00666), (0.09271, 0.005801, -0.00666), (0.08025, 0.005313, -0.00666), (0.09238, 0.007434, -0.00666), (0.09197, 0.009049, -0.00666), (0.08025, -0.005313, -0.00666), (0.09271, -0.005801, -0.00666), (0.08047, -0.003549, -0.00666), (0.09295, -0.004154, -0.00666), (0.0806, -0.001777, -0.00666), (0.09312, -0.002496, -0.00666), (0.0932, -0.0008328, -0.00666), (0.07954, -0.008796, -0.00666), (0.09149, -0.01064, -0.00666), (0.07994, -0.007063, -0.00666), (0.09197, -0.009049, -0.00666), (0.09238, -0.007434, -0.00666), (0.08878, -0.01672, -0.00666), (0.08957, -0.01525, -0.00666), (0.07906, -0.01051, -0.00666), (0.09028, -0.01375, -0.00666), (0.09092, -0.01221, -0.00666), (0.03707, -0.03475, -0.00666), (0.03535, -0.03431, -0.00666), (0.03299, -0.04064, -0.00666), (0.03365, -0.03379, -0.00666), (0.03198, -0.03318, -0.00666), (-0.07542, -0.01859, -0.00666), (-0.08262, -0.02454, -0.00666), (-0.07445, -0.02008, -0.00666), (-0.08137, -0.02565, -0.00666), (-0.07341, -0.02152, -0.00666), (-0.08008, -0.0267, -0.00666), (-0.07231, -0.02291, -0.00666), (-0.09197, -0.009049, -0.00666), (-0.09149, -0.01064, -0.00666), (-0.07954, -0.008796, -0.00666), (-0.09092, -0.01221, -0.00666), (-0.07906, -0.01051, -0.00666), (-0.01288, 0.01547, -0.00666), (-0.01215, 0.01385, -0.00666), (0.03299, 0.04064, -0.00666), (0.02011, -0.02552, -0.00666), (0.01887, -0.02425, -0.00666), (-0.009354, -1.014e-09, -0.00666), (0.01769, -0.02291, -0.00666), (0.01659, -0.02152, -0.00666), (0.01046, -0.008796, -0.00666), (0.01094, -0.01051, -0.00666), (0.0115, -0.01219, -0.00666), (0.06075, -0.0348, -0.00666), (0.06126, -0.03172, -0.00666), (0.05966, -0.03249, -0.00666), (-0.05802, -0.03318, -0.00666), (-0.05966, -0.03249, -0.00666), (-0.06075, -0.0348, -0.00666), (-0.06126, -0.03172, -0.00666), (-0.06981, -0.0321, -0.00666), (-0.06282, -0.03087, -0.00666), (-0.06434, -0.02994, -0.00666), (-0.07874, -0.02768, -0.00666), (-0.07735, -0.0286, -0.00666), (-0.07113, -0.02425, -0.00666), (-0.07591, -0.02945, -0.00666), (-0.06989, -0.02552, -0.00666), (-0.07444, -0.03022, -0.00666), (-0.06859, -0.02673, -0.00666), (-0.07712, -0.01547, -0.00666), (-0.08599, -0.02086, -0.00666), (-0.0763, -0.01705, -0.00666), (-0.08492, -0.02214, -0.00666), (-0.0838, -0.02337, -0.00666), (-0.08025, 0.005313, -0.00666), (-0.09271, 0.005801, -0.00666), (-0.08047, 0.003549, -0.00666), (-0.09295, 0.004154, -0.00666), (-0.0806, 0.001777, -0.00666), (-0.09312, 0.002496, -0.00666), (-0.08065, -1.014e-09, -0.00666), (-0.07954, 0.008796, -0.00666), (-0.09149, 0.01064, -0.00666), (-0.07994, 0.007063, -0.00666), (-0.09197, 0.009049, -0.00666), (-0.09238, 0.007434, -0.00666), (0.04232, 0.03908, -0.00666), (0.03881, 0.0351, -0.00666), (0.01006, -0.007063, -0.00666), (0.009752, -0.005313, -0.00666), (0.009531, -0.003549, -0.00666), (0.08008, -0.0267, -0.00666), (0.07341, -0.02152, -0.00666), (0.07874, -0.02768, -0.00666), (0.07231, -0.02291, -0.00666), (0.07735, -0.0286, -0.00666), (0.07113, -0.02425, -0.00666), (0.07591, -0.02945, -0.00666), (0.06282, -0.03087, -0.00666), (0.06981, -0.0321, -0.00666), (0.06434, -0.02994, -0.00666), (0.04232, -0.03908, -0.00666), (0.04589, -0.03563, -0.00666), (0.04411, -0.03563, -0.00666), (0.04234, -0.03555, -0.00666), (0.04057, -0.03537, -0.00666), (0.03881, -0.0351, -0.00666), (-0.06581, -0.02894, -0.00666), (-0.06722, -0.02787, -0.00666), (-0.07138, -0.03155, -0.00666), (-0.07293, -0.03092, -0.00666), (-0.09028, -0.01375, -0.00666), (-0.08957, -0.01525, -0.00666), (-0.0785, -0.01219, -0.00666), (-0.08878, -0.01672, -0.00666), (-0.07785, -0.01385, -0.00666), (-0.08791, -0.01814, -0.00666), (-0.08698, -0.01952, -0.00666), (-0.0932, 0.0008328, -0.00666), (-0.0932, -0.0008328, -0.00666), (-0.0806, -0.001777, -0.00666), (-0.09312, -0.002496, -0.00666), (-0.09295, -0.004154, -0.00666), (-0.07445, 0.02008, -0.00666), (-0.08262, 0.02454, -0.00666), (-0.07542, 0.01859, -0.00666), (-0.0838, 0.02337, -0.00666), (-0.0763, 0.01705, -0.00666), (-0.07113, 0.02425, -0.00666), (-0.07735, 0.0286, -0.00666), (-0.07231, 0.02291, -0.00666), (-0.07874, 0.02768, -0.00666), (-0.07341, 0.02152, -0.00666), (-0.08008, 0.0267, -0.00666), (-0.08137, 0.02565, -0.00666), (-0.06581, 0.02894, -0.00666), (-0.06981, 0.0321, -0.00666), (-0.06722, 0.02787, -0.00666), (-0.07138, 0.03155, -0.00666), (-0.06859, 0.02673, -0.00666), (-0.07293, 0.03092, -0.00666), (-0.06989, 0.02552, -0.00666), (-0.07444, 0.03022, -0.00666), (-0.07591, 0.02945, -0.00666), (0.04057, 0.03537, -0.00666), (0.04234, 0.03555, -0.00666), (0.04411, 0.03563, -0.00666), (0.05802, 0.03318, -0.00666), (0.05966, 0.03249, -0.00666), (0.06075, 0.0348, -0.00666), (0.06126, 0.03172, -0.00666), (0.06981, 0.0321, -0.00666), (0.06282, 0.03087, -0.00666), (0.06434, 0.02994, -0.00666), (0.09028, 0.01375, -0.00666), (0.08957, 0.01525, -0.00666), (0.0785, 0.01219, -0.00666), (0.08878, 0.01672, -0.00666), (0.07785, 0.01385, -0.00666), (0.08791, 0.01814, -0.00666), (0.07712, 0.01547, -0.00666), (0.07444, -0.03022, -0.00666), (0.06989, -0.02552, -0.00666), (0.07293, -0.03092, -0.00666), (0.06859, -0.02673, -0.00666), (0.07138, -0.03155, -0.00666), (0.06722, -0.02787, -0.00666), (0.06581, -0.02894, -0.00666), (0.02141, -0.02673, -0.00666), (-0.009398, -0.001777, -0.00666), (0.02278, -0.02787, -0.00666), (-0.009531, -0.003549, -0.00666), (-0.009752, -0.005313, -0.00666), (-0.04234, -0.03555, -0.00666), (-0.04411, -0.03563, -0.00666), (-0.04232, -0.03908, -0.00666), (-0.05119, -0.0351, -0.00666), (-0.05293, -0.03475, -0.00666), (-0.05158, -0.03713, -0.00666), (-0.05465, -0.03431, -0.00666), (-0.05635, -0.03379, -0.00666), (-0.0785, 0.01219, -0.00666), (-0.08957, 0.01525, -0.00666), (-0.07906, 0.01051, -0.00666), (-0.09028, 0.01375, -0.00666), (-0.09092, 0.01221, -0.00666), (0.04589, 0.03563, -0.00666), (0.04766, 0.03555, -0.00666), (0.05158, 0.03713, -0.00666), (0.04943, 0.03537, -0.00666), (0.05119, 0.0351, -0.00666), (0.01555, -0.02008, -0.00666), (0.01458, -0.01859, -0.00666), (0.0137, -0.01705, -0.00666), (0.01288, -0.01547, -0.00666), (0.01215, -0.01385, -0.00666), (0.009399, -0.001777, -0.00666), (0.009354, -1.014e-09, -0.00666), (-0.009398, 0.001777, -0.00666), (0.009399, 0.001777, -0.00666), (-0.009531, 0.003549, -0.00666), (0.05802, -0.03318, -0.00666), (0.05635, -0.03379, -0.00666), (0.05158, -0.03713, -0.00666), (0.05465, -0.03431, -0.00666), (0.05293, -0.03475, -0.00666), (0.05119, -0.0351, -0.00666), (0.04943, -0.03537, -0.00666), (0.04766, -0.03555, -0.00666), (-0.01006, -0.007063, -0.00666), (-0.01046, -0.008796, -0.00666), (-0.01094, -0.01051, -0.00666), (-0.04589, -0.03563, -0.00666), (-0.04766, -0.03555, -0.00666), (-0.04943, -0.03537, -0.00666), (-0.08492, 0.02214, -0.00666), (-0.08599, 0.02086, -0.00666), (-0.07712, 0.01547, -0.00666), (-0.08698, 0.01952, -0.00666), (-0.07785, 0.01385, -0.00666), (-0.08791, 0.01814, -0.00666), (-0.08878, 0.01672, -0.00666), (-0.05293, 0.03475, -0.00666), (-0.05119, 0.0351, -0.00666), (-0.05158, 0.03713, -0.00666), (-0.04943, 0.03537, -0.00666), (-0.04232, 0.03908, -0.00666), (0.02718, -0.03087, -0.00666), (0.02566, -0.02994, -0.00666), (0.02419, -0.02894, -0.00666), (-0.06434, 0.02994, -0.00666), (-0.06282, 0.03087, -0.00666), (-0.06075, 0.0348, -0.00666), (-0.06126, 0.03172, -0.00666), (-0.05966, 0.03249, -0.00666), (-0.05802, 0.03318, -0.00666), (-0.05635, 0.03379, -0.00666), (-0.05465, 0.03431, -0.00666), (-0.04766, 0.03555, -0.00666), (-0.04589, 0.03563, -0.00666), (-0.04411, 0.03563, -0.00666), (0.00473, 0.04299, -0.00666), (-0.00473, 0.04299, -0.00666), (-0.02011, 0.02552, -0.00666), (0.02874, 0.03172, -0.00666), (0.03034, 0.03249, -0.00666), (0.03198, 0.03318, -0.00666), (0.03365, 0.03379, -0.00666), (0.03535, 0.03431, -0.00666), (0.03707, 0.03475, -0.00666), (0.009531, 0.003549, -0.00666), (0.009752, 0.005313, -0.00666), (-0.009752, 0.005313, -0.00666), (0.01006, 0.007063, -0.00666), (-0.01006, 0.007063, -0.00666), (0.01046, 0.008796, -0.00666), (0.08698, 0.01952, -0.00666), (0.08599, 0.02086, -0.00666), (0.0763, 0.01705, -0.00666), (0.08492, 0.02214, -0.00666), (0.07542, 0.01859, -0.00666), (0.01418, -0.04259, -0.00666), (-0.01458, -0.01859, -0.00666), (-0.02874, -0.03172, -0.00666), (-0.03034, -0.03249, -0.00666), (-0.02361, -0.04181, -0.00666), (-0.03198, -0.03318, -0.00666), (-0.03299, -0.04064, -0.00666), (-0.03365, -0.03379, -0.00666), (-0.03535, -0.03431, -0.00666), (-0.03707, -0.03475, -0.00666), (-0.03881, -0.0351, -0.00666), (-0.04057, -0.03537, -0.00666), (-0.02566, 0.02994, -0.00666), (-0.01418, 0.04259, -0.00666), (-0.02718, 0.03087, -0.00666), (-0.02361, 0.04181, -0.00666), (-0.02874, 0.03172, -0.00666), (-0.03034, 0.03249, -0.00666), (-0.02419, 0.02894, -0.00666), (-0.02278, 0.02787, -0.00666), (-0.02141, 0.02673, -0.00666), (0.01418, 0.04259, -0.00666), (-0.01555, 0.02008, -0.00666), (0.02361, 0.04181, -0.00666), (-0.01458, 0.01859, -0.00666), (-0.0137, 0.01705, -0.00666), (0.01094, 0.01051, -0.00666), (0.0115, 0.01219, -0.00666), (-0.01046, 0.008796, -0.00666), (0.01215, 0.01385, -0.00666), (0.05293, 0.03475, -0.00666), (0.05465, 0.03431, -0.00666), (0.05635, 0.03379, -0.00666), (0.06581, 0.02894, -0.00666), (0.06722, 0.02787, -0.00666), (0.07138, 0.03155, -0.00666), (0.06859, 0.02673, -0.00666), (0.07231, 0.02291, -0.00666), (0.07735, 0.0286, -0.00666), (0.07113, 0.02425, -0.00666), (0.07591, 0.02945, -0.00666), (0.06989, 0.02552, -0.00666), (0.07444, 0.03022, -0.00666), (0.07293, 0.03092, -0.00666), (0.0838, 0.02337, -0.00666), (0.08262, 0.02454, -0.00666), (0.07445, 0.02008, -0.00666), (0.08137, 0.02565, -0.00666), (0.07341, 0.02152, -0.00666), (0.08008, 0.0267, -0.00666), (0.07874, 0.02768, -0.00666), (-0.01555, -0.02008, -0.00666), (-0.01659, -0.02152, -0.00666), (0.00473, -0.04299, -0.00666), (-0.00473, -0.04299, -0.00666), (-0.02141, -0.02673, -0.00666), (-0.01418, -0.04259, -0.00666), (-0.02278, -0.02787, -0.00666), (-0.02419, -0.02894, -0.00666), (-0.02566, -0.02994, -0.00666), (-0.02718, -0.03087, -0.00666), (-0.01887, 0.02425, -0.00666), (-0.01769, 0.02291, -0.00666), (-0.01659, 0.02152, -0.00666), (-0.0115, 0.01219, -0.00666), (-0.01094, 0.01051, -0.00666), (0.02419, 0.02894, -0.00666), (0.02566, 0.02994, -0.00666), (0.02718, 0.03087, -0.00666), (-0.0115, -0.01219, -0.00666), (-0.01215, -0.01385, -0.00666), (-0.01288, -0.01547, -0.00666), (-0.0137, -0.01705, -0.00666), (-0.01769, -0.02291, -0.00666), (-0.01887, -0.02425, -0.00666), (-0.02011, -0.02552, -0.00666), (-0.04234, 0.03555, -0.00666), (-0.04057, 0.03537, -0.00666), (-0.03299, 0.04064, -0.00666), (-0.03881, 0.0351, -0.00666), (-0.03707, 0.03475, -0.00666), (0.01288, 0.01547, -0.00666), (0.0137, 0.01705, -0.00666), (0.01458, 0.01859, -0.00666), (-0.03535, 0.03431, -0.00666), (-0.03365, 0.03379, -0.00666), (-0.03198, 0.03318, -0.00666), (0.01555, 0.02008, -0.00666), (0.01659, 0.02152, -0.00666), (0.01769, 0.02291, -0.00666), (0.02278, 0.02787, -0.00666), (0.02141, 0.02673, -0.00666), (0.01887, 0.02425, -0.00666), (0.02011, 0.02552, -0.00666), (-0.07297, 0.001396, 0.02134), (-0.07286, 0.002788, 0.02134), (-0.07269, 0.004173, 0.02134), (-0.07244, 0.005548, 0.02134), (-0.07213, 0.006909, 0.02134), (-0.07176, 0.008253, 0.02134), (-0.07131, 0.009577, 0.02134), (-0.0708, 0.01088, 0.02134), (-0.07023, 0.01215, 0.02134), (-0.06959, 0.01339, 0.02134), (-0.06889, 0.0146, 0.02134), (-0.06813, 0.01577, 0.02134), (-0.06732, 0.01691, 0.02134), (-0.06645, 0.018, 0.02134), (-0.06553, 0.01904, 0.02134), (-0.06455, 0.02004, 0.02134), (-0.06353, 0.02099, 0.02134), (-0.06246, 0.02189, 0.02134), (-0.06134, 0.02273, 0.02134), (-0.06019, 0.02352, 0.02134), (-0.059, 0.02425, 0.02134), (-0.05777, 0.02492, 0.02134), (-0.05652, 0.02552, 0.02134), (-0.05523, 0.02606, 0.02134), (-0.05392, 0.02654, 0.02134), (-0.05258, 0.02695, 0.02134), (-0.05123, 0.0273, 0.02134), (-0.04986, 0.02757, 0.02134), (-0.04848, 0.02778, 0.02134), (-0.04709, 0.02792, 0.02134), (-0.0457, 0.02799, 0.02134), (-0.0443, 0.02799, 0.02134), (-0.04291, 0.02792, 0.02134), (-0.04152, 0.02778, 0.02134), (-0.04014, 0.02757, 0.02134), (-0.03877, 0.0273, 0.02134), (-0.03742, 0.02695, 0.02134), (-0.03608, 0.02654, 0.02134), (-0.03477, 0.02606, 0.02134), (-0.03348, 0.02552, 0.02134), (-0.03223, 0.02492, 0.02134), (-0.031, 0.02425, 0.02134), (-0.02981, 0.02352, 0.02134), (-0.02866, 0.02273, 0.02134), (-0.02754, 0.02189, 0.02134), (-0.02647, 0.02099, 0.02134), (-0.02545, 0.02004, 0.02134), (-0.02447, 0.01904, 0.02134), (-0.02355, 0.018, 0.02134), (-0.02268, 0.01691, 0.02134), (-0.02187, 0.01577, 0.02134), (-0.02111, 0.0146, 0.02134), (-0.02041, 0.01339, 0.02134), (-0.01977, 0.01215, 0.02134), (-0.0192, 0.01088, 0.02134), (-0.01869, 0.009577, 0.02134), (-0.01824, 0.008253, 0.02134), (-0.01787, 0.006909, 0.02134), (-0.01756, 0.005548, 0.02134), (-0.01731, 0.004173, 0.02134), (-0.01714, 0.002788, 0.02134), (-0.01703, 0.001396, 0.02134), (-0.017, -1.014e-09, 0.02134), (-0.01703, -0.001396, 0.02134), (-0.01714, -0.002788, 0.02134), (-0.01731, -0.004173, 0.02134), (-0.01756, -0.005548, 0.02134), (-0.01787, -0.006909, 0.02134), (-0.01824, -0.008253, 0.02134), (-0.01869, -0.009577, 0.02134), (-0.0192, -0.01088, 0.02134), (-0.01977, -0.01215, 0.02134), (-0.02041, -0.01339, 0.02134), (-0.02111, -0.0146, 0.02134), (-0.02187, -0.01577, 0.02134), (-0.02268, -0.01691, 0.02134), (-0.02355, -0.018, 0.02134), (-0.02447, -0.01904, 0.02134), (-0.02545, -0.02004, 0.02134), (-0.02647, -0.02099, 0.02134), (-0.02754, -0.02189, 0.02134), (-0.02866, -0.02273, 0.02134), (-0.02981, -0.02352, 0.02134), (-0.031, -0.02425, 0.02134), (-0.03223, -0.02492, 0.02134), (-0.03348, -0.02552, 0.02134), (-0.03477, -0.02606, 0.02134), (-0.03608, -0.02654, 0.02134), (-0.03742, -0.02695, 0.02134), (-0.03877, -0.0273, 0.02134), (-0.04014, -0.02757, 0.02134), (-0.04152, -0.02778, 0.02134), (-0.04291, -0.02792, 0.02134), (-0.0443, -0.02799, 0.02134), (-0.0457, -0.02799, 0.02134), (-0.04709, -0.02792, 0.02134), (-0.04848, -0.02778, 0.02134), (-0.04986, -0.02757, 0.02134), (-0.05123, -0.0273, 0.02134), (-0.05258, -0.02695, 0.02134), (-0.05392, -0.02654, 0.02134), (-0.05523, -0.02606, 0.02134), (-0.05652, -0.02552, 0.02134), (-0.05777, -0.02492, 0.02134), (-0.059, -0.02425, 0.02134), (-0.06019, -0.02352, 0.02134), (-0.06134, -0.02273, 0.02134), (-0.06246, -0.02189, 0.02134), (-0.06353, -0.02099, 0.02134), (-0.06455, -0.02004, 0.02134), (-0.06553, -0.01904, 0.02134), (-0.06645, -0.018, 0.02134), (-0.06732, -0.01691, 0.02134), (-0.06813, -0.01577, 0.02134), (-0.06889, -0.0146, 0.02134), (-0.06959, -0.01339, 0.02134), (-0.07023, -0.01215, 0.02134), (-0.0708, -0.01088, 0.02134), (-0.07131, -0.009577, 0.02134), (-0.07176, -0.008253, 0.02134), (-0.07213, -0.006909, 0.02134), (-0.07244, -0.005548, 0.02134), (-0.07269, -0.004173, 0.02134), (-0.07286, -0.002788, 0.02134), (-0.07297, -0.001396, 0.02134), (-0.073, -1.014e-09, 0.02134), (0.03742, 0.02695, 0.02134), (0.03608, 0.02654, 0.02134), (0.03477, 0.02606, 0.02134), (0.03348, 0.02552, 0.02134), (0.03223, 0.02492, 0.02134), (0.031, 0.02425, 0.02134), (0.02981, 0.02352, 0.02134), (0.02866, 0.02273, 0.02134), (0.02754, 0.02189, 0.02134), (0.02647, 0.02099, 0.02134), (0.02545, 0.02004, 0.02134), (0.02447, 0.01904, 0.02134), (0.02355, 0.018, 0.02134), (0.02268, 0.01691, 0.02134), (0.02187, 0.01577, 0.02134), (0.02111, 0.0146, 0.02134), (0.02041, 0.01339, 0.02134), (0.01977, 0.01215, 0.02134), (0.0192, 0.01088, 0.02134), (0.01869, 0.009577, 0.02134), (0.01824, 0.008253, 0.02134), (0.01787, 0.006909, 0.02134), (0.01756, 0.005548, 0.02134), (0.01731, 0.004173, 0.02134), (0.01714, 0.002788, 0.02134), (0.01703, 0.001396, 0.02134), (0.017, -1.014e-09, 0.02134), (0.01703, -0.001396, 0.02134), (0.01714, -0.002788, 0.02134), (0.01731, -0.004173, 0.02134), (0.01756, -0.005548, 0.02134), (0.01787, -0.006909, 0.02134), (0.01824, -0.008253, 0.02134), (0.01869, -0.009577, 0.02134), (0.0192, -0.01088, 0.02134), (0.01977, -0.01215, 0.02134), (0.02041, -0.01339, 0.02134), (0.02111, -0.0146, 0.02134), (0.02187, -0.01577, 0.02134), (0.02268, -0.01691, 0.02134), (0.02355, -0.018, 0.02134), (0.02447, -0.01904, 0.02134), (0.02545, -0.02004, 0.02134), (0.02647, -0.02099, 0.02134), (0.02754, -0.02189, 0.02134), (0.02866, -0.02273, 0.02134), (0.02981, -0.02352, 0.02134), (0.031, -0.02425, 0.02134), (0.03223, -0.02492, 0.02134), (0.03348, -0.02552, 0.02134), (0.03477, -0.02606, 0.02134), (0.03608, -0.02654, 0.02134), (0.03742, -0.02695, 0.02134), (0.03877, -0.0273, 0.02134), (0.04014, -0.02757, 0.02134), (0.04152, -0.02778, 0.02134), (0.04291, -0.02792, 0.02134), (0.0443, -0.02799, 0.02134), (0.0457, -0.02799, 0.02134), (0.04709, -0.02792, 0.02134), (0.04848, -0.02778, 0.02134), (0.04986, -0.02757, 0.02134), (0.05123, -0.0273, 0.02134), (0.05258, -0.02695, 0.02134), (0.05392, -0.02654, 0.02134), (0.05523, -0.02606, 0.02134), (0.05652, -0.02552, 0.02134), (0.05777, -0.02492, 0.02134), (0.059, -0.02425, 0.02134), (0.06019, -0.02352, 0.02134), (0.06134, -0.02273, 0.02134), (0.06246, -0.02189, 0.02134), (0.06353, -0.02099, 0.02134), (0.06455, -0.02004, 0.02134), (0.06553, -0.01904, 0.02134), (0.06645, -0.018, 0.02134), (0.06732, -0.01691, 0.02134), (0.06813, -0.01577, 0.02134), (0.06889, -0.0146, 0.02134), (0.06959, -0.01339, 0.02134), (0.07023, -0.01215, 0.02134), (0.0708, -0.01088, 0.02134), (0.07131, -0.009577, 0.02134), (0.07176, -0.008253, 0.02134), (0.07213, -0.006909, 0.02134), (0.07244, -0.005548, 0.02134), (0.07269, -0.004173, 0.02134), (0.07286, -0.002788, 0.02134), (0.07297, -0.001396, 0.02134), (0.073, -1.014e-09, 0.02134), (0.07297, 0.001396, 0.02134), (0.07286, 0.002788, 0.02134), (0.07269, 0.004173, 0.02134), (0.07244, 0.005548, 0.02134), (0.07213, 0.006909, 0.02134), (0.07176, 0.008253, 0.02134), (0.07131, 0.009577, 0.02134), (0.0708, 0.01088, 0.02134), (0.07023, 0.01215, 0.02134), (0.06959, 0.01339, 0.02134), (0.06889, 0.0146, 0.02134), (0.06813, 0.01577, 0.02134), (0.06732, 0.01691, 0.02134), (0.06645, 0.018, 0.02134), (0.06553, 0.01904, 0.02134), (0.06455, 0.02004, 0.02134), (0.06353, 0.02099, 0.02134), (0.06246, 0.02189, 0.02134), (0.06134, 0.02273, 0.02134), (0.06019, 0.02352, 0.02134), (0.059, 0.02425, 0.02134), (0.05777, 0.02492, 0.02134), (0.05652, 0.02552, 0.02134), (0.05523, 0.02606, 0.02134), (0.05392, 0.02654, 0.02134), (0.05258, 0.02695, 0.02134), (0.05123, 0.0273, 0.02134), (0.04986, 0.02757, 0.02134), (0.04848, 0.02778, 0.02134), (0.04709, 0.02792, 0.02134), (0.0457, 0.02799, 0.02134), (0.0443, 0.02799, 0.02134), (0.04291, 0.02792, 0.02134), (0.04152, 0.02778, 0.02134), (0.04014, 0.02757, 0.02134), (0.03877, 0.0273, 0.02134)], [], [(0, 1, 2), (1, 3, 2), (2, 3, 4), (3, 5, 4), (4, 5, 6), (5, 7, 6), (6, 7, 8), (7, 9, 8), (8, 9, 10), (9, 11, 10), (10, 11, 12), (11, 13, 12), (12, 13, 14), (13, 15, 14), (14, 15, 16), (15, 17, 16), (16, 17, 18), (17, 19, 18), (18, 19, 20), (19, 21, 20), (20, 21, 22), (21, 23, 22), (22, 23, 24), (23, 25, 24), (24, 25, 26), (25, 27, 26), (26, 27, 28), (27, 29, 28), (28, 29, 30), (29, 31, 30), (30, 31, 32), (31, 33, 32), (32, 33, 34), (33, 35, 34), (34, 35, 36), (35, 37, 36), (36, 37, 38), (37, 39, 38), (38, 39, 40), (39, 41, 40), (40, 41, 42), (41, 43, 42), (42, 43, 44), (43, 45, 44), (44, 45, 46), (45, 47, 46), (46, 47, 48), (47, 49, 48), (48, 49, 50), (49, 51, 50), (50, 51, 52), (51, 53, 52), (52, 53, 54), (53, 55, 54), (54, 55, 56), (55, 57, 56), (56, 57, 58), (57, 59, 58), (58, 59, 60), (59, 61, 60), (60, 61, 62), (61, 63, 62), (62, 63, 64), (63, 65, 64), (64, 65, 66), (65, 67, 66), (66, 67, 68), (67, 69, 68), (68, 69, 70), (69, 71, 70), (70, 71, 72), (71, 73, 72), (72, 73, 74), (73, 75, 74), (74, 75, 76), (75, 77, 76), (76, 77, 78), (77, 79, 78), (78, 79, 80), (79, 81, 80), (80, 81, 82), (81, 83, 82), (82, 83, 84), (83, 85, 84), (84, 85, 86), (85, 87, 86), (86, 87, 88), (87, 89, 88), (88, 89, 90), (89, 91, 90), (90, 91, 92), (91, 93, 92), (92, 93, 94), (93, 95, 94), (94, 95, 96), (95, 97, 96), (96, 97, 98), (97, 99, 98), (98, 99, 100), (99, 101, 100), (100, 101, 102), (101, 103, 102), (102, 103, 104), (103, 105, 104), (104, 105, 106), (105, 107, 106), (106, 107, 108), (107, 109, 108), (108, 109, 110), (109, 111, 110), (110, 111, 112), (111, 113, 112), (112, 113, 114), (113, 115, 114), (114, 115, 116), (115, 117, 116), (116, 117, 118), (117, 119, 118), (118, 119, 120), (119, 121, 120), (120, 121, 122), (121, 123, 122), (122, 123, 124), (123, 125, 124), (124, 125, 126), (125, 127, 126), (126, 127, 128), (127, 129, 128), (128, 129, 130), (129, 131, 130), (130, 131, 132), (131, 133, 132), (132, 133, 134), (133, 135, 134), (134, 135, 136), (135, 137, 136), (136, 137, 138), (137, 139, 138), (138, 139, 140), (139, 141, 140), (140, 141, 142), (141, 143, 142), (142, 143, 144), (143, 145, 144), (144, 145, 146), (145, 147, 146), (146, 147, 148), (147, 149, 148), (148, 149, 150), (149, 151, 150), (150, 151, 152), (151, 153, 152), (152, 153, 154), (153, 155, 154), (154, 155, 156), (155, 157, 156), (156, 157, 158), (157, 159, 158), (158, 159, 160), (159, 161, 160), (160, 161, 162), (161, 163, 162), (162, 163, 164), (163, 165, 164), (164, 165, 166), (165, 167, 166), (166, 167, 168), (167, 169, 168), (168, 169, 170), (169, 171, 170), (170, 171, 172), (171, 173, 172), (172, 173, 174), (173, 175, 174), (174, 175, 176), (175, 177, 176), (176, 177, 178), (177, 179, 178), (178, 179, 180), (179, 181, 180), (180, 181, 182), (181, 183, 182), (182, 183, 184), (183, 185, 184), (184, 185, 186), (185, 187, 186), (186, 187, 188), (187, 189, 188), (188, 189, 190), (189, 191, 190), (190, 191, 192), (191, 193, 192), (192, 193, 194), (193, 195, 194), (194, 195, 196), (195, 197, 196), (196, 197, 198), (197, 199, 198), (198, 199, 200), (199, 201, 200), (200, 201, 202), (201, 203, 202), (202, 203, 204), (203, 205, 204), (204, 205, 206), (205, 207, 206), (206, 207, 208), (207, 209, 208), (208, 209, 210), (209, 211, 210), (210, 211, 212), (211, 213, 212), (212, 213, 214), (213, 215, 214), (214, 215, 216), (215, 217, 216), (216, 217, 218), (217, 219, 218), (218, 219, 220), (219, 221, 220), (220, 221, 222), (221, 223, 222), (222, 223, 224), (223, 225, 224), (224, 225, 226), (225, 227, 226), (226, 227, 228), (227, 229, 228), (228, 229, 230), (229, 231, 230), (230, 231, 232), (231, 233, 232), (232, 233, 234), (233, 235, 234), (234, 235, 236), (235, 237, 236), (236, 237, 238), (237, 239, 238), (238, 239, 240), (239, 241, 240), (240, 241, 242), (241, 243, 242), (242, 243, 244), (243, 245, 244), (244, 245, 246), (245, 247, 246), (246, 247, 248), (247, 249, 248), (248, 249, 250), (249, 251, 250), (250, 251, 0), (251, 1, 0), (245, 252, 247), (252, 253, 247), (247, 253, 249), (253, 254, 249), (254, 255, 249), (249, 255, 251), (255, 256, 251), (251, 256, 1), (256, 257, 1), (1, 257, 3), (241, 258, 243), (258, 259, 243), (243, 259, 245), (259, 260, 245), (245, 260, 252), (219, 261, 221), (261, 262, 221), (221, 262, 223), (262, 263, 223), (223, 263, 225), (264, 265, 266), (265, 267, 266), (266, 267, 268), (269, 137, 135), (235, 270, 237), (270, 271, 237), (237, 271, 239), (271, 272, 239), (239, 272, 241), (272, 273, 241), (241, 273, 258), (161, 159, 269), (159, 157, 269), (269, 157, 155), (231, 274, 233), (274, 275, 233), (233, 275, 235), (275, 276, 235), (235, 276, 270), (263, 277, 225), (277, 278, 225), (225, 278, 227), (278, 279, 227), (227, 279, 229), (279, 280, 229), (229, 280, 231), (280, 281, 231), (231, 281, 274), (213, 282, 215), (282, 283, 215), (215, 283, 217), (283, 284, 217), (217, 284, 219), (284, 285, 219), (219, 285, 261), (286, 287, 288), (287, 289, 288), (288, 289, 290), (291, 292, 293), (292, 294, 293), (293, 294, 295), (296, 297, 298), (297, 299, 298), (298, 299, 300), (301, 302, 303), (302, 304, 303), (303, 304, 305), (304, 306, 305), (305, 306, 296), (306, 307, 296), (296, 307, 297), (135, 133, 269), (133, 131, 269), (269, 131, 129), (23, 308, 25), (308, 309, 25), (25, 309, 27), (309, 310, 27), (27, 310, 29), (311, 312, 313), (312, 314, 313), (313, 314, 315), (314, 316, 315), (315, 316, 317), (289, 318, 290), (318, 319, 290), (290, 319, 320), (319, 321, 320), (320, 321, 322), (321, 323, 322), (322, 323, 311), (323, 324, 311), (311, 324, 312), (325, 326, 327), (326, 328, 327), (327, 328, 329), (328, 330, 329), (329, 330, 264), (330, 331, 264), (264, 331, 265), (294, 332, 295), (332, 333, 295), (295, 333, 334), (333, 335, 334), (334, 335, 325), (335, 336, 325), (325, 336, 326), (299, 337, 300), (337, 338, 300), (300, 338, 339), (338, 340, 339), (339, 340, 341), (340, 342, 341), (341, 342, 291), (342, 343, 291), (291, 343, 292), (129, 127, 269), (127, 125, 269), (269, 125, 344), (125, 123, 344), (344, 123, 345), (310, 346, 29), (346, 347, 29), (29, 347, 31), (347, 348, 31), (31, 348, 33), (348, 349, 33), (33, 349, 35), (349, 350, 35), (35, 350, 37), (350, 351, 37), (37, 351, 39), (7, 352, 9), (352, 353, 9), (9, 353, 11), (353, 354, 11), (11, 354, 13), (257, 355, 3), (355, 356, 3), (3, 356, 5), (356, 357, 5), (5, 357, 7), (357, 358, 7), (7, 358, 352), (359, 197, 195), (360, 361, 163), (267, 362, 268), (362, 363, 268), (268, 363, 364), (363, 365, 364), (364, 365, 366), (365, 367, 366), (366, 367, 286), (367, 368, 286), (286, 368, 287), (155, 153, 269), (153, 151, 269), (269, 151, 149), (369, 370, 371), (372, 373, 374), (119, 117, 375), (17, 376, 19), (376, 377, 19), (19, 377, 21), (377, 378, 21), (21, 378, 23), (378, 379, 23), (23, 379, 308), (354, 380, 13), (380, 381, 13), (13, 381, 15), (381, 382, 15), (15, 382, 17), (382, 383, 17), (17, 383, 376), (213, 211, 282), (211, 209, 282), (282, 209, 384), (209, 207, 384), (384, 207, 205), (149, 147, 269), (147, 145, 269), (269, 145, 143), (372, 374, 385), (374, 386, 385), (385, 386, 387), (375, 117, 388), (113, 111, 389), (111, 109, 389), (109, 107, 389), (389, 107, 105), (205, 203, 384), (203, 201, 384), (384, 201, 359), (201, 199, 359), (359, 199, 197), (195, 193, 359), (193, 191, 359), (359, 191, 390), (191, 189, 390), (390, 189, 187), (391, 392, 393), (392, 394, 393), (393, 394, 395), (143, 141, 269), (141, 139, 269), (269, 139, 137), (73, 71, 396), (71, 69, 396), (396, 69, 397), (69, 67, 397), (397, 67, 65), (398, 57, 55), (161, 269, 163), (269, 399, 163), (163, 399, 400), (400, 401, 163), (401, 402, 163), (163, 402, 360), (171, 169, 361), (403, 404, 405), (404, 406, 405), (405, 406, 391), (406, 407, 391), (391, 407, 408), (371, 370, 409), (370, 410, 409), (409, 410, 372), (410, 411, 372), (372, 411, 373), (412, 413, 414), (415, 416, 417), (416, 418, 417), (417, 418, 419), (418, 420, 419), (419, 420, 421), (422, 423, 424), (423, 425, 424), (424, 425, 426), (388, 117, 389), (117, 115, 389), (389, 115, 113), (169, 167, 361), (167, 165, 361), (361, 165, 163), (408, 427, 391), (427, 428, 391), (391, 428, 392), (395, 429, 393), (429, 430, 393), (393, 430, 431), (430, 432, 431), (316, 433, 317), (433, 434, 317), (317, 434, 435), (434, 436, 435), (435, 436, 437), (436, 438, 437), (437, 438, 439), (438, 440, 439), (439, 440, 441), (440, 431, 441), (441, 431, 442), (431, 432, 442), (371, 443, 369), (443, 444, 369), (369, 444, 445), (444, 446, 445), (445, 446, 447), (446, 448, 447), (447, 448, 301), (448, 449, 301), (301, 449, 302), (387, 450, 385), (450, 451, 385), (385, 451, 412), (451, 452, 412), (412, 452, 413), (453, 454, 455), (453, 99, 97), (87, 456, 89), (456, 453, 89), (89, 453, 91), (345, 123, 375), (123, 121, 375), (375, 121, 119), (187, 185, 390), (185, 183, 390), (390, 183, 457), (183, 181, 457), (457, 181, 179), (458, 459, 460), (459, 461, 460), (460, 461, 405), (461, 462, 405), (405, 462, 403), (414, 463, 412), (463, 464, 412), (412, 464, 417), (464, 465, 417), (417, 465, 415), (421, 466, 419), (466, 467, 419), (419, 467, 425), (467, 468, 425), (425, 468, 426), (469, 470, 471), (97, 95, 453), (95, 93, 453), (453, 93, 91), (455, 472, 453), (472, 473, 453), (453, 473, 99), (473, 474, 99), (99, 474, 475), (105, 103, 389), (103, 101, 389), (389, 101, 476), (101, 99, 476), (81, 477, 83), (477, 456, 83), (83, 456, 85), (456, 87, 85), (81, 79, 477), (79, 77, 477), (477, 77, 396), (77, 75, 396), (396, 75, 73), (65, 63, 397), (63, 61, 397), (397, 61, 398), (61, 59, 398), (398, 59, 57), (47, 45, 478), (45, 43, 478), (478, 43, 351), (43, 41, 351), (351, 41, 39), (179, 177, 457), (177, 175, 457), (457, 175, 173), (479, 480, 481), (480, 482, 481), (481, 482, 483), (469, 471, 453), (471, 484, 453), (453, 484, 454), (475, 485, 99), (485, 486, 99), (99, 486, 476), (55, 53, 398), (53, 51, 398), (398, 51, 478), (51, 49, 478), (478, 49, 47), (361, 487, 171), (487, 488, 171), (171, 488, 173), (488, 489, 173), (173, 489, 457), (489, 490, 457), (457, 490, 479), (490, 491, 479), (479, 491, 480), (422, 492, 423), (492, 493, 423), (423, 493, 469), (493, 494, 469), (469, 494, 470), (495, 496, 497), (496, 483, 497), (497, 483, 498), (483, 482, 498), (499, 500, 501), (500, 502, 501), (501, 502, 460), (502, 503, 460), (460, 503, 458), (499, 501, 504), (501, 505, 504), (504, 505, 506), (495, 507, 496), (507, 508, 496), (496, 508, 505), (508, 509, 505), (505, 509, 506), (510, 344, 511), (344, 345, 511), (511, 345, 512), (345, 375, 512), (512, 375, 513), (375, 388, 513), (513, 388, 514), (388, 389, 514), (514, 389, 515), (389, 476, 515), (515, 476, 516), (476, 486, 516), (516, 486, 517), (486, 485, 517), (517, 485, 518), (485, 475, 518), (518, 475, 519), (475, 474, 519), (519, 474, 520), (474, 473, 520), (520, 473, 521), (473, 472, 521), (521, 472, 522), (472, 455, 522), (522, 455, 523), (455, 454, 523), (523, 454, 524), (454, 484, 524), (524, 484, 525), (484, 471, 525), (525, 471, 526), (471, 470, 526), (526, 470, 527), (470, 494, 527), (527, 494, 528), (494, 493, 528), (528, 493, 529), (493, 492, 529), (529, 492, 530), (492, 422, 530), (530, 422, 531), (422, 424, 531), (531, 424, 532), (424, 426, 532), (532, 426, 533), (426, 468, 533), (533, 468, 534), (468, 467, 534), (534, 467, 535), (467, 466, 535), (535, 466, 536), (466, 421, 536), (536, 421, 537), (421, 420, 537), (537, 420, 538), (420, 418, 538), (538, 418, 539), (418, 416, 539), (539, 416, 540), (416, 415, 540), (540, 415, 541), (415, 465, 541), (541, 465, 542), (465, 464, 542), (542, 464, 543), (464, 463, 543), (543, 463, 544), (463, 414, 544), (544, 414, 545), (414, 413, 545), (545, 413, 546), (413, 452, 546), (546, 452, 547), (452, 451, 547), (547, 451, 548), (451, 450, 548), (548, 450, 549), (450, 387, 549), (549, 387, 550), (387, 386, 550), (550, 386, 551), (386, 374, 551), (551, 374, 552), (374, 373, 552), (552, 373, 553), (373, 411, 553), (553, 411, 554), (411, 410, 554), (554, 410, 555), (410, 370, 555), (555, 370, 556), (370, 369, 556), (556, 369, 557), (369, 445, 557), (557, 445, 558), (445, 447, 558), (558, 447, 559), (447, 301, 559), (559, 301, 560), (301, 303, 560), (560, 303, 561), (303, 305, 561), (561, 305, 562), (305, 296, 562), (562, 296, 563), (296, 298, 563), (563, 298, 564), (298, 300, 564), (564, 300, 565), (300, 339, 565), (565, 339, 566), (339, 341, 566), (566, 341, 567), (341, 291, 567), (567, 291, 568), (291, 293, 568), (568, 293, 569), (293, 295, 569), (569, 295, 570), (295, 334, 570), (570, 334, 571), (334, 325, 571), (571, 325, 572), (325, 327, 572), (572, 327, 573), (327, 329, 573), (573, 329, 574), (329, 264, 574), (574, 264, 575), (264, 266, 575), (575, 266, 576), (266, 268, 576), (576, 268, 577), (268, 364, 577), (577, 364, 578), (364, 366, 578), (578, 366, 579), (366, 286, 579), (579, 286, 580), (286, 288, 580), (580, 288, 581), (288, 290, 581), (581, 290, 582), (290, 320, 582), (582, 320, 583), (320, 322, 583), (583, 322, 584), (322, 311, 584), (584, 311, 585), (311, 313, 585), (585, 313, 586), (313, 315, 586), (586, 315, 587), (315, 317, 587), (587, 317, 588), (317, 435, 588), (588, 435, 589), (435, 437, 589), (589, 437, 590), (437, 439, 590), (590, 439, 591), (439, 441, 591), (591, 441, 592), (441, 442, 592), (592, 442, 593), (442, 432, 593), (593, 432, 594), (432, 430, 594), (594, 430, 595), (430, 429, 595), (595, 429, 596), (429, 395, 596), (596, 395, 597), (395, 394, 597), (597, 394, 598), (394, 392, 598), (598, 392, 599), (392, 428, 599), (599, 428, 600), (428, 427, 600), (600, 427, 601), (427, 408, 601), (601, 408, 602), (408, 407, 602), (602, 407, 603), (407, 406, 603), (603, 406, 604), (406, 404, 604), (604, 404, 605), (404, 403, 605), (605, 403, 606), (403, 462, 606), (606, 462, 607), (462, 461, 607), (607, 461, 608), (461, 459, 608), (608, 459, 609), (459, 458, 609), (609, 458, 610), (458, 503, 610), (610, 503, 611), (503, 502, 611), (611, 502, 612), (502, 500, 612), (612, 500, 613), (500, 499, 613), (613, 499, 614), (499, 504, 614), (614, 504, 615), (504, 506, 615), (615, 506, 616), (506, 509, 616), (616, 509, 617), (509, 508, 617), (617, 508, 618), (508, 507, 618), (618, 507, 619), (507, 495, 619), (619, 495, 620), (495, 497, 620), (620, 497, 621), (497, 498, 621), (621, 498, 622), (498, 482, 622), (622, 482, 623), (482, 480, 623), (623, 480, 624), (480, 491, 624), (624, 491, 625), (491, 490, 625), (625, 490, 626), (490, 489, 626), (626, 489, 627), (489, 488, 627), (627, 488, 628), (488, 487, 628), (628, 487, 629), (487, 361, 629), (629, 361, 630), (361, 360, 630), (630, 360, 631), (360, 402, 631), (631, 402, 632), (402, 401, 632), (632, 401, 633), (401, 400, 633), (633, 400, 634), (400, 399, 634), (634, 399, 635), (399, 269, 635), (635, 269, 510), (269, 344, 510), (636, 637, 638), (637, 639, 638), (638, 639, 640), (639, 641, 640), (640, 641, 642), (641, 643, 642), (642, 643, 644), (643, 645, 644), (644, 645, 646), (645, 647, 646), (646, 647, 648), (647, 649, 648), (648, 649, 650), (649, 651, 650), (650, 651, 652), (651, 653, 652), (652, 653, 654), (653, 655, 654), (654, 655, 656), (655, 657, 656), (656, 657, 658), (657, 659, 658), (658, 659, 660), (659, 661, 660), (660, 661, 662), (661, 663, 662), (662, 663, 664), (663, 665, 664), (664, 665, 666), (665, 667, 666), (666, 667, 668), (667, 669, 668), (668, 669, 670), (669, 671, 670), (670, 671, 672), (671, 673, 672), (672, 673, 674), (673, 675, 674), (674, 675, 676), (675, 677, 676), (676, 677, 678), (677, 679, 678), (678, 679, 680), (679, 681, 680), (680, 681, 682), (681, 683, 682), (682, 683, 684), (683, 685, 684), (684, 685, 686), (685, 687, 686), (686, 687, 688), (687, 689, 688), (688, 689, 690), (689, 691, 690), (690, 691, 692), (691, 693, 692), (692, 693, 694), (693, 695, 694), (694, 695, 696), (695, 697, 696), (696, 697, 698), (697, 699, 698), (698, 699, 700), (699, 701, 700), (700, 701, 702), (701, 703, 702), (702, 703, 704), (703, 705, 704), (704, 705, 706), (705, 707, 706), (706, 707, 708), (707, 709, 708), (708, 709, 710), (709, 711, 710), (710, 711, 712), (711, 713, 712), (712, 713, 714), (713, 715, 714), (714, 715, 716), (715, 717, 716), (716, 717, 718), (717, 719, 718), (718, 719, 720), (719, 721, 720), (720, 721, 722), (721, 723, 722), (722, 723, 724), (723, 725, 724), (724, 725, 726), (725, 727, 726), (726, 727, 728), (727, 729, 728), (728, 729, 730), (729, 731, 730), (730, 731, 732), (731, 733, 732), (732, 733, 734), (733, 735, 734), (734, 735, 736), (735, 737, 736), (736, 737, 738), (737, 739, 738), (738, 739, 740), (739, 741, 740), (740, 741, 742), (741, 743, 742), (742, 743, 744), (743, 745, 744), (744, 745, 746), (745, 747, 746), (746, 747, 748), (747, 749, 748), (748, 749, 750), (749, 751, 750), (750, 751, 752), (751, 753, 752), (752, 753, 754), (753, 755, 754), (754, 755, 756), (755, 757, 756), (756, 757, 758), (757, 759, 758), (758, 759, 760), (759, 761, 760), (760, 761, 762), (761, 763, 762), (762, 763, 764), (763, 765, 764), (764, 765, 766), (765, 767, 766), (766, 767, 768), (767, 769, 768), (768, 769, 770), (769, 771, 770), (770, 771, 772), (771, 773, 772), (772, 773, 774), (773, 775, 774), (774, 775, 776), (775, 777, 776), (776, 777, 778), (777, 779, 778), (778, 779, 780), (779, 781, 780), (780, 781, 782), (781, 783, 782), (782, 783, 784), (783, 785, 784), (784, 785, 786), (785, 787, 786), (786, 787, 788), (787, 789, 788), (788, 789, 790), (789, 791, 790), (790, 791, 792), (791, 793, 792), (792, 793, 794), (793, 795, 794), (794, 795, 796), (795, 797, 796), (796, 797, 798), (797, 799, 798), (798, 799, 800), (799, 801, 800), (800, 801, 802), (801, 803, 802), (802, 803, 804), (803, 805, 804), (804, 805, 806), (805, 807, 806), (806, 807, 808), (807, 809, 808), (808, 809, 810), (809, 811, 810), (810, 811, 812), (811, 813, 812), (812, 813, 814), (813, 815, 814), (814, 815, 816), (815, 817, 816), (816, 817, 818), (817, 819, 818), (818, 819, 820), (819, 821, 820), (820, 821, 822), (821, 823, 822), (822, 823, 824), (823, 825, 824), (824, 825, 826), (825, 827, 826), (826, 827, 828), (827, 829, 828), (828, 829, 830), (829, 831, 830), (830, 831, 832), (831, 833, 832), (832, 833, 834), (833, 835, 834), (834, 835, 836), (835, 837, 836), (836, 837, 838), (837, 839, 838), (838, 839, 840), (839, 841, 840), (840, 841, 842), (841, 843, 842), (842, 843, 844), (843, 845, 844), (844, 845, 846), (845, 847, 846), (846, 847, 848), (847, 849, 848), (848, 849, 850), (849, 851, 850), (850, 851, 852), (851, 853, 852), (852, 853, 854), (853, 855, 854), (854, 855, 856), (855, 857, 856), (856, 857, 858), (857, 859, 858), (858, 859, 860), (859, 861, 860), (860, 861, 862), (861, 863, 862), (862, 863, 864), (863, 865, 864), (864, 865, 866), (865, 867, 866), (866, 867, 868), (867, 869, 868), (868, 869, 870), (869, 871, 870), (870, 871, 872), (871, 873, 872), (872, 873, 874), (873, 875, 874), (874, 875, 876), (875, 877, 876), (876, 877, 878), (877, 879, 878), (878, 879, 880), (879, 881, 880), (880, 881, 882), (881, 883, 882), (882, 883, 884), (883, 885, 884), (884, 885, 886), (885, 887, 886), (886, 887, 888), (887, 889, 888), (888, 889, 890), (889, 891, 890), (890, 891, 892), (891, 893, 892), (892, 893, 894), (893, 895, 894), (894, 895, 896), (895, 897, 896), (896, 897, 898), (897, 899, 898), (898, 899, 636), (899, 637, 636), (659, 431, 440), (659, 440, 661), (440, 438, 661), (661, 438, 663), (438, 436, 663), (663, 436, 665), (436, 434, 665), (665, 434, 667), (434, 433, 667), (667, 433, 669), (433, 316, 669), (669, 316, 671), (316, 314, 671), (671, 314, 673), (314, 312, 673), (673, 312, 675), (312, 324, 675), (675, 324, 677), (324, 323, 677), (677, 323, 679), (323, 321, 679), (679, 321, 681), (321, 319, 681), (681, 319, 683), (319, 318, 683), (683, 318, 685), (318, 289, 685), (685, 289, 687), (289, 287, 687), (687, 287, 689), (287, 368, 689), (689, 368, 691), (368, 367, 691), (691, 367, 693), (367, 365, 693), (693, 365, 695), (365, 363, 695), (695, 363, 697), (363, 362, 697), (697, 362, 699), (362, 267, 699), (699, 267, 701), (267, 265, 701), (701, 265, 703), (265, 331, 703), (703, 331, 705), (331, 330, 705), (705, 330, 707), (330, 328, 707), (707, 328, 709), (328, 326, 709), (709, 326, 711), (326, 336, 711), (711, 336, 713), (336, 335, 713), (713, 335, 715), (335, 333, 715), (715, 333, 717), (333, 332, 717), (717, 332, 719), (332, 294, 719), (719, 294, 721), (294, 292, 721), (721, 292, 723), (292, 343, 723), (723, 343, 725), (343, 342, 725), (725, 342, 727), (342, 340, 727), (727, 340, 729), (340, 338, 729), (729, 338, 731), (338, 337, 731), (731, 337, 733), (337, 299, 733), (733, 299, 735), (299, 297, 735), (735, 297, 737), (297, 307, 737), (737, 307, 739), (307, 306, 739), (739, 306, 741), (306, 304, 741), (741, 304, 743), (304, 302, 743), (743, 302, 745), (302, 449, 745), (745, 449, 747), (449, 448, 747), (747, 448, 749), (448, 446, 749), (749, 446, 751), (446, 444, 751), (751, 444, 753), (444, 443, 753), (753, 443, 755), (443, 371, 755), (755, 371, 757), (371, 409, 757), (757, 409, 759), (409, 372, 759), (759, 372, 761), (893, 282, 384), (893, 384, 895), (384, 359, 895), (895, 359, 897), (359, 390, 897), (897, 390, 899), (390, 457, 899), (899, 457, 637), (457, 479, 637), (637, 479, 639), (479, 481, 639), (639, 481, 641), (481, 483, 641), (641, 483, 643), (483, 496, 643), (643, 496, 645), (496, 505, 645), (645, 505, 647), (505, 501, 647), (647, 501, 649), (501, 460, 649), (649, 460, 651), (460, 405, 651), (651, 405, 653), (405, 391, 653), (653, 391, 655), (391, 393, 655), (655, 393, 657), (393, 431, 657), (657, 431, 659), (900, 901, 902), (903, 904, 905), (904, 906, 905), (905, 906, 907), (908, 909, 910), (909, 911, 910), (910, 911, 912), (902, 901, 913), (901, 914, 913), (913, 914, 915), (914, 916, 915), (915, 916, 917), (917, 916, 918), (916, 919, 918), (918, 919, 920), (919, 921, 920), (920, 921, 922), (923, 924, 925), (926, 927, 928), (927, 929, 928), (928, 929, 930), (911, 931, 912), (931, 932, 912), (912, 932, 933), (932, 934, 933), (933, 934, 903), (934, 935, 903), (903, 935, 904), (936, 937, 938), (937, 939, 938), (938, 939, 940), (939, 941, 940), (940, 941, 908), (941, 942, 908), (908, 942, 909), (943, 944, 945), (944, 946, 945), (945, 946, 936), (946, 947, 936), (936, 947, 937), (902, 948, 900), (948, 949, 900), (900, 949, 950), (949, 951, 950), (950, 951, 943), (951, 952, 943), (943, 952, 944), (953, 954, 955), (954, 956, 955), (955, 956, 925), (956, 957, 925), (925, 957, 923), (958, 959, 960), (959, 961, 960), (960, 961, 962), (961, 963, 962), (962, 963, 964), (929, 965, 930), (965, 966, 930), (930, 966, 967), (966, 968, 967), (967, 968, 969), (970, 971, 972), (973, 974, 975), (974, 976, 975), (975, 976, 977), (978, 975, 979), (975, 980, 979), (981, 982, 983), (984, 985, 986), (985, 987, 986), (986, 987, 988), (987, 989, 988), (988, 989, 990), (963, 991, 964), (991, 992, 964), (964, 992, 993), (992, 994, 993), (993, 994, 995), (994, 996, 995), (995, 996, 997), (998, 999, 1000), (999, 1001, 1000), (1000, 1001, 958), (1001, 1002, 958), (958, 1002, 959), (1003, 1004, 1005), (1004, 1006, 1005), (1005, 1006, 1007), (1006, 1008, 1007), (1007, 1008, 1009), (1010, 1011, 1012), (1011, 1013, 1012), (1012, 1013, 1003), (1013, 1014, 1003), (1003, 1014, 1004), (1015, 972, 1016), (978, 1017, 975), (1017, 1018, 975), (975, 1018, 1019), (922, 921, 1020), (921, 1021, 1020), (1020, 1021, 1022), (1021, 1023, 1022), (1022, 1023, 1024), (1023, 1025, 1024), (1024, 1025, 1026), (982, 981, 1027), (981, 1028, 1027), (1027, 1028, 1029), (1030, 1031, 1032), (1032, 1033, 1030), (1033, 1034, 1030), (1030, 1034, 955), (1034, 1035, 955), (955, 1035, 953), (990, 1036, 988), (1036, 1037, 988), (988, 1037, 1038), (1037, 997, 1038), (1038, 997, 1039), (997, 996, 1039), (968, 1040, 969), (1040, 1041, 969), (969, 1041, 1042), (1041, 1043, 1042), (1042, 1043, 1044), (1043, 1045, 1044), (1044, 1045, 998), (1045, 1046, 998), (998, 1046, 999), (1008, 1047, 1009), (1047, 1048, 1009), (1009, 1048, 1049), (1048, 1050, 1049), (1049, 1050, 926), (1050, 1051, 926), (926, 1051, 927), (1052, 1053, 1054), (1053, 1055, 1054), (1054, 1055, 1056), (1057, 1058, 1059), (1058, 1060, 1059), (1059, 1060, 1061), (1060, 1062, 1061), (1061, 1062, 1052), (1062, 1063, 1052), (1052, 1063, 1053), (1064, 1065, 1066), (1065, 1067, 1066), (1066, 1067, 1068), (1067, 1069, 1068), (1068, 1069, 1070), (1069, 1071, 1070), (1070, 1071, 1057), (1071, 1072, 1057), (1057, 1072, 1058), (1016, 1073, 1015), (1073, 1074, 1015), (1015, 1074, 1075), (1076, 1077, 1078), (1077, 1079, 1078), (1078, 1079, 1080), (1079, 1081, 1080), (1080, 1081, 1082), (906, 1083, 907), (1083, 1084, 907), (907, 1084, 1085), (1084, 1086, 1085), (1085, 1086, 1087), (1086, 1088, 1087), (1087, 1088, 1089), (1026, 1025, 1090), (1025, 1091, 1090), (1090, 1091, 1092), (1091, 1093, 1092), (1092, 1093, 1094), (1093, 1095, 1094), (1094, 1095, 1028), (1095, 1096, 1028), (1028, 1096, 1029), (973, 975, 1097), (975, 1098, 1097), (1097, 1098, 1099), (1098, 1100, 1099), (1099, 1100, 1101), (1102, 1103, 1104), (1105, 1106, 1107), (1106, 1108, 1107), (1107, 1108, 986), (1108, 1109, 986), (986, 1109, 984), (1110, 1111, 1112), (1111, 1113, 1112), (1112, 1113, 1010), (1113, 1114, 1010), (1010, 1114, 1011), (1075, 1115, 1015), (1115, 1116, 1015), (1015, 1116, 1117), (1116, 1118, 1117), (1117, 1118, 1119), (977, 1120, 975), (1120, 1121, 975), (975, 1121, 1122), (1122, 1123, 975), (1123, 1124, 975), (975, 1124, 980), (1019, 1125, 975), (1125, 1126, 975), (975, 1126, 1127), (1126, 1128, 1127), (1127, 1128, 1129), (983, 1130, 981), (1130, 1131, 981), (981, 1131, 1132), (1131, 1133, 1132), (1132, 1133, 1134), (1134, 1135, 1132), (1135, 1136, 1132), (1132, 1136, 1030), (1136, 1137, 1030), (1030, 1137, 1031), (1101, 1138, 1099), (1138, 1139, 1099), (1099, 1139, 1140), (1103, 1141, 1104), (1141, 1142, 1104), (1104, 1142, 1107), (1142, 1143, 1107), (1107, 1143, 1105), (1055, 1144, 1056), (1144, 1145, 1056), (1056, 1145, 1146), (1145, 1147, 1146), (1146, 1147, 1148), (1147, 1149, 1148), (1148, 1149, 1110), (1149, 1150, 1110), (1110, 1150, 1111), (1151, 1152, 1153), (1152, 1154, 1153), (1153, 1154, 1155), (924, 1156, 925), (1156, 1157, 925), (925, 1157, 1158), (1064, 1159, 1065), (1159, 1160, 1065), (1065, 1160, 1161), (1160, 1162, 1161), (1161, 1162, 1163), (1163, 1164, 1161), (1164, 1165, 1161), (1161, 1165, 1153), (1165, 1166, 1153), (1153, 1166, 1151), (1154, 1167, 1155), (1167, 1168, 1155), (1155, 1168, 1169), (1170, 1171, 1172), (1173, 1174, 972), (1174, 1175, 972), (972, 1175, 1176), (1176, 1177, 972), (1177, 1178, 972), (972, 1178, 1016), (1128, 1179, 1129), (1179, 1180, 1129), (1129, 1180, 1181), (1180, 1182, 1181), (1181, 1182, 1183), (1182, 1184, 1183), (1088, 1185, 1089), (1185, 1186, 1089), (1089, 1186, 1187), (1186, 1188, 1187), (1187, 1188, 1189), (1190, 925, 1191), (1192, 1193, 1194), (1193, 1195, 1194), (1194, 1195, 1196), (1195, 1197, 1196), (1196, 1197, 1198), (1198, 1199, 1196), (1199, 1200, 1196), (1196, 1200, 1104), (1200, 1201, 1104), (1104, 1201, 1102), (1202, 1203, 1204), (1203, 1205, 1204), (1204, 1205, 1206), (1205, 1207, 1206), (1202, 1208, 1203), (1208, 1209, 1203), (1203, 1209, 1171), (1209, 1210, 1171), (1171, 1210, 1172), (1211, 1212, 1213), (1212, 1214, 1213), (1213, 1214, 972), (1214, 1215, 972), (972, 1215, 970), (1184, 1216, 1183), (1216, 1217, 1183), (1183, 1217, 1218), (1217, 1219, 1218), (1119, 1220, 1117), (1220, 1221, 1117), (1117, 1221, 1078), (1221, 1222, 1078), (1078, 1222, 1076), (1082, 1223, 1080), (1223, 1224, 1080), (1080, 1224, 1225), (1224, 1226, 1225), (1227, 1228, 1229), (1228, 1230, 1229), (1229, 1230, 1231), (1230, 1232, 1231), (1231, 1232, 1226), (1232, 1233, 1226), (1226, 1233, 1225), (1188, 1234, 1189), (1234, 1235, 1189), (1189, 1235, 1236), (1235, 1237, 1236), (1236, 1237, 1238), (1237, 1239, 1238), (1238, 1239, 1227), (1239, 1240, 1227), (1227, 1240, 1228), (1191, 1241, 1190), (1241, 1242, 1190), (1190, 1242, 1243), (1244, 1245, 1246), (1245, 1247, 1246), (1247, 1248, 1246), (1248, 1249, 1246), (1246, 1249, 1194), (1249, 1250, 1194), (1194, 1250, 1192), (1172, 1251, 1170), (1251, 1252, 1170), (1170, 1252, 1211), (1252, 1253, 1211), (1211, 1253, 1212), (971, 1254, 1219), (1254, 1255, 1219), (1219, 1255, 1218), (1256, 1257, 972), (1257, 1258, 972), (972, 1258, 1173), (1140, 1259, 1099), (1259, 1260, 1099), (1099, 1260, 1158), (1260, 1261, 1158), (1158, 1261, 925), (1261, 1262, 925), (925, 1262, 1191), (1242, 1263, 1243), (1263, 1264, 1243), (1243, 1264, 1244), (1264, 1265, 1244), (1244, 1265, 1245), (1169, 1266, 1155), (1266, 1267, 1155), (1155, 1267, 1268), (1267, 1269, 1268), (1268, 1269, 1270), (1219, 1271, 971), (1271, 1272, 971), (971, 1272, 1273), (1270, 1274, 1268), (1274, 1275, 1268), (1268, 1275, 1205), (1275, 1276, 1205), (1205, 1276, 1207), (1273, 1277, 971), (1277, 1278, 971), (971, 1278, 1279), (1256, 972, 1280), (972, 971, 1280), (1280, 971, 1281), (1279, 1282, 971), (1282, 1283, 971), (971, 1283, 1281), (761, 372, 385), (761, 385, 763), (385, 412, 763), (763, 412, 765), (412, 417, 765), (765, 417, 767), (417, 419, 767), (767, 419, 769), (419, 425, 769), (769, 425, 771), (425, 423, 771), (771, 423, 773), (423, 469, 773), (773, 469, 775), (469, 453, 775), (775, 453, 777), (453, 456, 777), (777, 456, 779), (456, 477, 779), (779, 477, 781), (477, 396, 781), (781, 396, 783), (396, 397, 783), (783, 397, 785), (397, 398, 785), (785, 398, 787), (398, 478, 787), (787, 478, 789), (478, 351, 789), (789, 351, 791), (1009, 1284, 1007), (1284, 1285, 1007), (1007, 1285, 1005), (1285, 1286, 1005), (1005, 1286, 1003), (1286, 1287, 1003), (1003, 1287, 1012), (1287, 1288, 1012), (1012, 1288, 1010), (1288, 1289, 1010), (1010, 1289, 1112), (1289, 1290, 1112), (1112, 1290, 1110), (1290, 1291, 1110), (1110, 1291, 1148), (1291, 1292, 1148), (1148, 1292, 1146), (1292, 1293, 1146), (1146, 1293, 1056), (1293, 1294, 1056), (1056, 1294, 1054), (1294, 1295, 1054), (1054, 1295, 1052), (1295, 1296, 1052), (1052, 1296, 1061), (1296, 1297, 1061), (1061, 1297, 1059), (1297, 1298, 1059), (1059, 1298, 1057), (1298, 1299, 1057), (1057, 1299, 1070), (1299, 1300, 1070), (1070, 1300, 1068), (1300, 1301, 1068), (1068, 1301, 1066), (1301, 1302, 1066), (1066, 1302, 1064), (1302, 1303, 1064), (1064, 1303, 1159), (1303, 1304, 1159), (1159, 1304, 1160), (1304, 1305, 1160), (1160, 1305, 1162), (1305, 1306, 1162), (1162, 1306, 1163), (1306, 1307, 1163), (1163, 1307, 1164), (1307, 1308, 1164), (1164, 1308, 1165), (1308, 1309, 1165), (1165, 1309, 1166), (1309, 1310, 1166), (1166, 1310, 1151), (1310, 1311, 1151), (1151, 1311, 1152), (1311, 1312, 1152), (1152, 1312, 1154), (1312, 1313, 1154), (1154, 1313, 1167), (1313, 1314, 1167), (1167, 1314, 1168), (1314, 1315, 1168), (1168, 1315, 1169), (1315, 1316, 1169), (1169, 1316, 1266), (1316, 1317, 1266), (1266, 1317, 1267), (1317, 1318, 1267), (1267, 1318, 1269), (1318, 1319, 1269), (1269, 1319, 1270), (1319, 1320, 1270), (1270, 1320, 1274), (1320, 1321, 1274), (1274, 1321, 1275), (1321, 1322, 1275), (1275, 1322, 1276), (1322, 1323, 1276), (1276, 1323, 1207), (1323, 1324, 1207), (1207, 1324, 1206), (1324, 1325, 1206), (1206, 1325, 1204), (1325, 1326, 1204), (1204, 1326, 1202), (1326, 1327, 1202), (1202, 1327, 1208), (1327, 1328, 1208), (1208, 1328, 1209), (1328, 1329, 1209), (1209, 1329, 1210), (1329, 1330, 1210), (1210, 1330, 1172), (1330, 1331, 1172), (1172, 1331, 1251), (1331, 1332, 1251), (1251, 1332, 1252), (1332, 1333, 1252), (1252, 1333, 1253), (1333, 1334, 1253), (1253, 1334, 1212), (1334, 1335, 1212), (1212, 1335, 1214), (1335, 1336, 1214), (1214, 1336, 1215), (1336, 1337, 1215), (1215, 1337, 970), (1337, 1338, 970), (970, 1338, 971), (1338, 1339, 971), (971, 1339, 1254), (1339, 1340, 1254), (1254, 1340, 1255), (1340, 1341, 1255), (1255, 1341, 1218), (1341, 1342, 1218), (1218, 1342, 1183), (1342, 1343, 1183), (1183, 1343, 1181), (1343, 1344, 1181), (1181, 1344, 1129), (1344, 1345, 1129), (1129, 1345, 1127), (1345, 1346, 1127), (1127, 1346, 975), (1346, 1347, 975), (975, 1347, 1098), (1347, 1348, 1098), (1098, 1348, 1100), (1348, 1349, 1100), (1100, 1349, 1101), (1349, 1350, 1101), (1101, 1350, 1138), (1350, 1351, 1138), (1138, 1351, 1139), (1351, 1352, 1139), (1139, 1352, 1140), (1352, 1353, 1140), (1140, 1353, 1259), (1353, 1354, 1259), (1259, 1354, 1260), (1354, 1355, 1260), (1260, 1355, 1261), (1355, 1356, 1261), (1261, 1356, 1262), (1356, 1357, 1262), (1262, 1357, 1191), (1357, 1358, 1191), (1191, 1358, 1241), (1358, 1359, 1241), (1241, 1359, 1242), (1359, 1360, 1242), (1242, 1360, 1263), (1360, 1361, 1263), (1263, 1361, 1264), (1361, 1362, 1264), (1264, 1362, 1265), (1362, 1363, 1265), (1265, 1363, 1245), (1363, 1364, 1245), (1245, 1364, 1247), (1364, 1365, 1247), (1247, 1365, 1248), (1365, 1366, 1248), (1248, 1366, 1249), (1366, 1367, 1249), (1249, 1367, 1250), (1367, 1368, 1250), (1250, 1368, 1192), (1368, 1369, 1192), (1192, 1369, 1193), (1369, 1370, 1193), (1193, 1370, 1195), (1370, 1371, 1195), (1195, 1371, 1197), (1371, 1372, 1197), (1197, 1372, 1198), (1372, 1373, 1198), (1198, 1373, 1199), (1373, 1374, 1199), (1199, 1374, 1200), (1374, 1375, 1200), (1200, 1375, 1201), (1375, 1376, 1201), (1201, 1376, 1102), (1376, 1377, 1102), (1102, 1377, 1103), (1377, 1378, 1103), (1103, 1378, 1141), (1378, 1379, 1141), (1141, 1379, 1142), (1379, 1380, 1142), (1142, 1380, 1143), (1380, 1381, 1143), (1143, 1381, 1105), (1381, 1382, 1105), (1105, 1382, 1106), (1382, 1383, 1106), (1106, 1383, 1108), (1383, 1384, 1108), (1108, 1384, 1109), (1384, 1385, 1109), (1109, 1385, 984), (1385, 1386, 984), (984, 1386, 985), (1386, 1387, 985), (985, 1387, 987), (1387, 1388, 987), (987, 1388, 989), (1388, 1389, 989), (989, 1389, 990), (1389, 1390, 990), (990, 1390, 1036), (1390, 1391, 1036), (1036, 1391, 1037), (1391, 1392, 1037), (1037, 1392, 997), (1392, 1393, 997), (997, 1393, 995), (1393, 1394, 995), (995, 1394, 993), (1394, 1395, 993), (993, 1395, 964), (1395, 1396, 964), (964, 1396, 962), (1396, 1397, 962), (962, 1397, 960), (1397, 1398, 960), (960, 1398, 958), (1398, 1399, 958), (958, 1399, 1000), (1399, 1400, 1000), (1000, 1400, 998), (1400, 1401, 998), (998, 1401, 1044), (1401, 1402, 1044), (1044, 1402, 1042), (1402, 1403, 1042), (1042, 1403, 969), (1403, 1404, 969), (969, 1404, 967), (1404, 1405, 967), (967, 1405, 930), (1405, 1406, 930), (930, 1406, 928), (1406, 1407, 928), (928, 1407, 926), (1407, 1408, 926), (926, 1408, 1049), (1408, 1409, 1049), (1049, 1409, 1009), (1409, 1284, 1009), (791, 351, 350), (791, 350, 793), (350, 349, 793), (793, 349, 795), (349, 348, 795), (795, 348, 797), (348, 347, 797), (797, 347, 799), (347, 346, 799), (799, 346, 801), (346, 310, 801), (801, 310, 803), (310, 309, 803), (803, 309, 805), (309, 308, 805), (805, 308, 807), (308, 379, 807), (807, 379, 809), (379, 378, 809), (809, 378, 811), (378, 377, 811), (811, 377, 813), (377, 376, 813), (813, 376, 815), (376, 383, 815), (815, 383, 817), (383, 382, 817), (817, 382, 819), (382, 381, 819), (819, 381, 821), (381, 380, 821), (821, 380, 823), (380, 354, 823), (823, 354, 825), (354, 353, 825), (825, 353, 827), (353, 352, 827), (827, 352, 829), (352, 358, 829), (829, 358, 831), (358, 357, 831), (831, 357, 833), (357, 356, 833), (833, 356, 835), (356, 355, 835), (835, 355, 837), (355, 257, 837), (837, 257, 839), (257, 256, 839), (839, 256, 841), (256, 255, 841), (841, 255, 843), (255, 254, 843), (843, 254, 845), (254, 253, 845), (845, 253, 847), (253, 252, 847), (847, 252, 849), (252, 260, 849), (849, 260, 851), (260, 259, 851), (851, 259, 853), (259, 258, 853), (853, 258, 855), (258, 273, 855), (855, 273, 857), (273, 272, 857), (857, 272, 859), (272, 271, 859), (859, 271, 861), (271, 270, 861), (861, 270, 863), (270, 276, 863), (863, 276, 865), (276, 275, 865), (865, 275, 867), (275, 274, 867), (867, 274, 869), (274, 281, 869), (869, 281, 871), (281, 280, 871), (871, 280, 873), (280, 279, 873), (873, 279, 875), (279, 278, 875), (875, 278, 877), (278, 277, 877), (877, 277, 879), (277, 263, 879), (879, 263, 881), (263, 262, 881), (881, 262, 883), (262, 261, 883), (883, 261, 885), (261, 285, 885), (885, 285, 887), (285, 284, 887), (887, 284, 889), (284, 283, 889), (889, 283, 891), (283, 282, 891), (891, 282, 893), (1028, 658, 660), (1028, 660, 1094), (660, 662, 1094), (1094, 662, 1092), (662, 664, 1092), (1092, 664, 1090), (664, 666, 1090), (1090, 666, 1026), (666, 668, 1026), (1026, 668, 1024), (668, 670, 1024), (1024, 670, 1022), (670, 672, 1022), (1022, 672, 1020), (672, 674, 1020), (1020, 674, 922), (674, 676, 922), (922, 676, 920), (676, 678, 920), (920, 678, 918), (678, 680, 918), (918, 680, 917), (680, 682, 917), (917, 682, 915), (682, 684, 915), (915, 684, 913), (684, 686, 913), (913, 686, 902), (686, 688, 902), (902, 688, 948), (688, 690, 948), (948, 690, 949), (690, 692, 949), (949, 692, 951), (692, 694, 951), (951, 694, 952), (694, 696, 952), (952, 696, 944), (696, 698, 944), (944, 698, 946), (698, 700, 946), (946, 700, 947), (700, 702, 947), (947, 702, 937), (702, 704, 937), (937, 704, 939), (704, 706, 939), (939, 706, 941), (706, 708, 941), (941, 708, 942), (708, 710, 942), (942, 710, 909), (710, 712, 909), (909, 712, 911), (712, 714, 911), (911, 714, 931), (714, 716, 931), (931, 716, 932), (716, 718, 932), (932, 718, 934), (718, 720, 934), (934, 720, 935), (720, 722, 935), (935, 722, 904), (722, 724, 904), (904, 724, 906), (724, 726, 906), (906, 726, 1083), (726, 728, 1083), (1083, 728, 1084), (728, 730, 1084), (1084, 730, 1086), (730, 732, 1086), (1086, 732, 1088), (732, 734, 1088), (1088, 734, 1185), (734, 736, 1185), (1185, 736, 1186), (736, 738, 1186), (1186, 738, 1188), (738, 740, 1188), (1188, 740, 1234), (740, 742, 1234), (1234, 742, 1235), (742, 744, 1235), (1235, 744, 1237), (744, 746, 1237), (1237, 746, 1239), (746, 748, 1239), (1239, 748, 1240), (748, 750, 1240), (1240, 750, 1228), (750, 752, 1228), (1228, 752, 1230), (752, 754, 1230), (1230, 754, 1232), (754, 756, 1232), (1232, 756, 1233), (756, 758, 1233), (1233, 758, 1225), (758, 760, 1225), (1225, 760, 1080), (535, 1410, 534), (1410, 1411, 534), (534, 1411, 533), (1411, 1412, 533), (533, 1412, 532), (1412, 1413, 532), (532, 1413, 531), (1413, 1414, 531), (531, 1414, 530), (1414, 1415, 530), (530, 1415, 529), (1415, 1416, 529), (529, 1416, 528), (1416, 1417, 528), (528, 1417, 527), (1417, 1418, 527), (527, 1418, 526), (1418, 1419, 526), (526, 1419, 525), (1419, 1420, 525), (525, 1420, 524), (1420, 1421, 524), (524, 1421, 523), (1421, 1422, 523), (523, 1422, 522), (1422, 1423, 522), (522, 1423, 521), (1423, 1424, 521), (521, 1424, 520), (1424, 1425, 520), (520, 1425, 519), (1425, 1426, 519), (519, 1426, 518), (1426, 1427, 518), (518, 1427, 517), (1427, 1428, 517), (517, 1428, 516), (1428, 1429, 516), (516, 1429, 515), (1429, 1430, 515), (515, 1430, 514), (1430, 1431, 514), (514, 1431, 513), (1431, 1432, 513), (513, 1432, 512), (1432, 1433, 512), (512, 1433, 511), (1433, 1434, 511), (511, 1434, 510), (1434, 1435, 510), (510, 1435, 635), (1435, 1436, 635), (635, 1436, 634), (1436, 1437, 634), (634, 1437, 633), (1437, 1438, 633), (633, 1438, 632), (1438, 1439, 632), (632, 1439, 631), (1439, 1440, 631), (631, 1440, 630), (1440, 1441, 630), (630, 1441, 629), (1441, 1442, 629), (629, 1442, 628), (1442, 1443, 628), (628, 1443, 627), (1443, 1444, 627), (627, 1444, 626), (1444, 1445, 626), (626, 1445, 625), (1445, 1446, 625), (625, 1446, 624), (1446, 1447, 624), (624, 1447, 623), (1447, 1448, 623), (623, 1448, 622), (1448, 1449, 622), (622, 1449, 621), (1449, 1450, 621), (621, 1450, 620), (1450, 1451, 620), (620, 1451, 619), (1451, 1452, 619), (619, 1452, 618), (1452, 1453, 618), (618, 1453, 617), (1453, 1454, 617), (617, 1454, 616), (1454, 1455, 616), (616, 1455, 615), (1455, 1456, 615), (615, 1456, 614), (1456, 1457, 614), (614, 1457, 613), (1457, 1458, 613), (613, 1458, 612), (1458, 1459, 612), (612, 1459, 611), (1459, 1460, 611), (611, 1460, 610), (1460, 1461, 610), (610, 1461, 609), (1461, 1462, 609), (609, 1462, 608), (1462, 1463, 608), (608, 1463, 607), (1463, 1464, 607), (607, 1464, 606), (1464, 1465, 606), (606, 1465, 605), (1465, 1466, 605), (605, 1466, 604), (1466, 1467, 604), (604, 1467, 603), (1467, 1468, 603), (603, 1468, 602), (1468, 1469, 602), (602, 1469, 601), (1469, 1470, 601), (601, 1470, 600), (1470, 1471, 600), (600, 1471, 599), (1471, 1472, 599), (599, 1472, 598), (1472, 1473, 598), (598, 1473, 597), (1473, 1474, 597), (597, 1474, 596), (1474, 1475, 596), (596, 1475, 595), (1475, 1476, 595), (595, 1476, 594), (1476, 1477, 594), (594, 1477, 593), (1477, 1478, 593), (593, 1478, 592), (1478, 1479, 592), (592, 1479, 591), (1479, 1480, 591), (591, 1480, 590), (1480, 1481, 590), (590, 1481, 589), (1481, 1482, 589), (589, 1482, 588), (1482, 1483, 588), (588, 1483, 587), (1483, 1484, 587), (587, 1484, 586), (1484, 1485, 586), (586, 1485, 585), (1485, 1486, 585), (585, 1486, 584), (1486, 1487, 584), (584, 1487, 583), (1487, 1488, 583), (583, 1488, 582), (1488, 1489, 582), (582, 1489, 581), (1489, 1490, 581), (581, 1490, 580), (1490, 1491, 580), (580, 1491, 579), (1491, 1492, 579), (579, 1492, 578), (1492, 1493, 578), (578, 1493, 577), (1493, 1494, 577), (577, 1494, 576), (1494, 1495, 576), (576, 1495, 575), (1495, 1496, 575), (575, 1496, 574), (1496, 1497, 574), (574, 1497, 573), (1497, 1498, 573), (573, 1498, 572), (1498, 1499, 572), (572, 1499, 571), (1499, 1500, 571), (571, 1500, 570), (1500, 1501, 570), (570, 1501, 569), (1501, 1502, 569), (569, 1502, 568), (1502, 1503, 568), (568, 1503, 567), (1503, 1504, 567), (567, 1504, 566), (1504, 1505, 566), (566, 1505, 565), (1505, 1506, 565), (565, 1506, 564), (1506, 1507, 564), (564, 1507, 563), (1507, 1508, 563), (563, 1508, 562), (1508, 1509, 562), (562, 1509, 561), (1509, 1510, 561), (561, 1510, 560), (1510, 1511, 560), (560, 1511, 559), (1511, 1512, 559), (559, 1512, 558), (1512, 1513, 558), (558, 1513, 557), (1513, 1514, 557), (557, 1514, 556), (1514, 1515, 556), (556, 1515, 555), (1515, 1516, 555), (555, 1516, 554), (1516, 1517, 554), (554, 1517, 553), (1517, 1518, 553), (553, 1518, 552), (1518, 1519, 552), (552, 1519, 551), (1519, 1520, 551), (551, 1520, 550), (1520, 1521, 550), (550, 1521, 549), (1521, 1522, 549), (549, 1522, 548), (1522, 1523, 548), (548, 1523, 547), (1523, 1524, 547), (547, 1524, 546), (1524, 1525, 546), (546, 1525, 545), (1525, 1526, 545), (545, 1526, 544), (1526, 1527, 544), (544, 1527, 543), (1527, 1528, 543), (543, 1528, 542), (1528, 1529, 542), (542, 1529, 541), (1529, 1530, 541), (541, 1530, 540), (1530, 1531, 540), (540, 1531, 539), (1531, 1532, 539), (539, 1532, 538), (1532, 1533, 538), (538, 1533, 537), (1533, 1534, 537), (537, 1534, 536), (1534, 1535, 536), (536, 1535, 535), (1535, 1410, 535), (1080, 760, 762), (1080, 762, 1078), (762, 764, 1078), (1078, 764, 1117), (764, 766, 1117), (1117, 766, 1015), (766, 768, 1015), (1015, 768, 972), (768, 770, 972), (972, 770, 1213), (770, 772, 1213), (1213, 772, 1211), (772, 774, 1211), (1211, 774, 1170), (774, 776, 1170), (1170, 776, 1171), (776, 778, 1171), (1171, 778, 1203), (778, 780, 1203), (1203, 780, 1205), (780, 782, 1205), (1205, 782, 1268), (782, 784, 1268), (1268, 784, 1155), (784, 786, 1155), (1155, 786, 1153), (786, 788, 1153), (1153, 788, 1161), (788, 790, 1161), (1161, 790, 1065), (74, 1321, 72), (1321, 1320, 72), (72, 1320, 70), (1320, 1319, 70), (70, 1319, 68), (1319, 1318, 68), (68, 1318, 66), (1318, 1317, 66), (66, 1317, 64), (1317, 1316, 64), (64, 1316, 62), (1316, 1315, 62), (62, 1315, 60), (1315, 1314, 60), (60, 1314, 58), (1314, 1313, 58), (58, 1313, 56), (1313, 1312, 56), (56, 1312, 54), (1312, 1311, 54), (54, 1311, 52), (1311, 1310, 52), (52, 1310, 50), (1310, 1309, 50), (50, 1309, 48), (1309, 1308, 48), (48, 1308, 46), (1308, 1307, 46), (46, 1307, 44), (1307, 1306, 44), (44, 1306, 42), (1306, 1305, 42), (42, 1305, 40), (1305, 1304, 40), (40, 1304, 38), (1304, 1303, 38), (38, 1303, 36), (1303, 1302, 36), (36, 1302, 34), (1302, 1301, 34), (34, 1301, 32), (1301, 1300, 32), (32, 1300, 30), (1300, 1299, 30), (30, 1299, 28), (1299, 1298, 28), (28, 1298, 26), (1298, 1297, 26), (26, 1297, 24), (1297, 1296, 24), (24, 1296, 22), (1296, 1295, 22), (22, 1295, 20), (1295, 1294, 20), (20, 1294, 18), (1294, 1293, 18), (18, 1293, 16), (1293, 1292, 16), (16, 1292, 14), (1292, 1291, 14), (14, 1291, 12), (1291, 1290, 12), (12, 1290, 10), (1290, 1289, 10), (10, 1289, 8), (1289, 1288, 8), (8, 1288, 6), (1288, 1287, 6), (6, 1287, 4), (1287, 1286, 4), (4, 1286, 2), (1286, 1285, 2), (2, 1285, 0), (1285, 1284, 0), (0, 1284, 250), (1284, 1409, 250), (250, 1409, 248), (1409, 1408, 248), (248, 1408, 246), (1408, 1407, 246), (246, 1407, 244), (1407, 1406, 244), (244, 1406, 242), (1406, 1405, 242), (242, 1405, 240), (1405, 1404, 240), (240, 1404, 238), (1404, 1403, 238), (238, 1403, 236), (1403, 1402, 236), (236, 1402, 234), (1402, 1401, 234), (234, 1401, 232), (1401, 1400, 232), (232, 1400, 230), (1400, 1399, 230), (230, 1399, 228), (1399, 1398, 228), (228, 1398, 226), (1398, 1397, 226), (226, 1397, 224), (1397, 1396, 224), (224, 1396, 222), (1396, 1395, 222), (222, 1395, 220), (1395, 1394, 220), (220, 1394, 218), (1394, 1393, 218), (218, 1393, 216), (1393, 1392, 216), (216, 1392, 214), (1392, 1391, 214), (214, 1391, 212), (1391, 1390, 212), (212, 1390, 210), (1390, 1389, 210), (210, 1389, 208), (1389, 1388, 208), (208, 1388, 206), (1388, 1387, 206), (206, 1387, 204), (1387, 1386, 204), (204, 1386, 202), (1386, 1385, 202), (202, 1385, 200), (1385, 1384, 200), (200, 1384, 198), (1384, 1383, 198), (198, 1383, 196), (1383, 1382, 196), (196, 1382, 194), (1382, 1381, 194), (194, 1381, 192), (1381, 1380, 192), (192, 1380, 190), (1380, 1379, 190), (190, 1379, 188), (1379, 1378, 188), (188, 1378, 186), (1378, 1377, 186), (186, 1377, 184), (1377, 1376, 184), (184, 1376, 182), (1376, 1375, 182), (182, 1375, 180), (1375, 1374, 180), (180, 1374, 178), (1374, 1373, 178), (178, 1373, 176), (1373, 1372, 176), (176, 1372, 174), (1372, 1371, 174), (174, 1371, 172), (1371, 1370, 172), (172, 1370, 170), (1370, 1369, 170), (170, 1369, 168), (1369, 1368, 168), (168, 1368, 166), (1368, 1367, 166), (166, 1367, 164), (1367, 1366, 164), (164, 1366, 162), (1366, 1365, 162), (162, 1365, 160), (1365, 1364, 160), (160, 1364, 158), (1364, 1363, 158), (158, 1363, 156), (1363, 1362, 156), (156, 1362, 154), (1362, 1361, 154), (154, 1361, 152), (1361, 1360, 152), (152, 1360, 150), (1360, 1359, 150), (150, 1359, 148), (1359, 1358, 148), (148, 1358, 146), (1358, 1357, 146), (146, 1357, 144), (1357, 1356, 144), (144, 1356, 142), (1356, 1355, 142), (142, 1355, 140), (1355, 1354, 140), (140, 1354, 138), (1354, 1353, 138), (138, 1353, 136), (1353, 1352, 136), (136, 1352, 134), (1352, 1351, 134), (134, 1351, 132), (1351, 1350, 132), (132, 1350, 130), (1350, 1349, 130), (130, 1349, 128), (1349, 1348, 128), (128, 1348, 126), (1348, 1347, 126), (126, 1347, 124), (1347, 1346, 124), (124, 1346, 122), (1346, 1345, 122), (122, 1345, 120), (1345, 1344, 120), (120, 1344, 118), (1344, 1343, 118), (118, 1343, 116), (1343, 1342, 116), (116, 1342, 114), (1342, 1341, 114), (114, 1341, 112), (1341, 1340, 112), (112, 1340, 110), (1340, 1339, 110), (110, 1339, 108), (1339, 1338, 108), (108, 1338, 106), (1338, 1337, 106), (106, 1337, 104), (1337, 1336, 104), (104, 1336, 102), (1336, 1335, 102), (102, 1335, 100), (1335, 1334, 100), (100, 1334, 98), (1334, 1333, 98), (98, 1333, 96), (1333, 1332, 96), (96, 1332, 94), (1332, 1331, 94), (94, 1331, 92), (1331, 1330, 92), (92, 1330, 90), (1330, 1329, 90), (90, 1329, 88), (1329, 1328, 88), (88, 1328, 86), (1328, 1327, 86), (86, 1327, 84), (1327, 1326, 84), (84, 1326, 82), (1326, 1325, 82), (82, 1325, 80), (1325, 1324, 80), (80, 1324, 78), (1324, 1323, 78), (78, 1323, 76), (1323, 1322, 76), (76, 1322, 74), (1322, 1321, 74), (1065, 790, 792), (1065, 792, 1067), (792, 794, 1067), (1067, 794, 1069), (794, 796, 1069), (1069, 796, 1071), (796, 798, 1071), (1071, 798, 1072), (798, 800, 1072), (1072, 800, 1058), (800, 802, 1058), (1058, 802, 1060), (802, 804, 1060), (1060, 804, 1062), (804, 806, 1062), (1062, 806, 1063), (806, 808, 1063), (1063, 808, 1053), (808, 810, 1053), (1053, 810, 1055), (810, 812, 1055), (1055, 812, 1144), (812, 814, 1144), (1144, 814, 1145), (814, 816, 1145), (1145, 816, 1147), (816, 818, 1147), (1147, 818, 1149), (818, 820, 1149), (1149, 820, 1150), (820, 822, 1150), (1150, 822, 1111), (822, 824, 1111), (1111, 824, 1113), (824, 826, 1113), (1113, 826, 1114), (826, 828, 1114), (1114, 828, 1011), (828, 830, 1011), (1011, 830, 1013), (830, 832, 1013), (1013, 832, 1014), (832, 834, 1014), (1014, 834, 1004), (834, 836, 1004), (1004, 836, 1006), (836, 838, 1006), (1006, 838, 1008), (838, 840, 1008), (1008, 840, 1047), (840, 842, 1047), (1047, 842, 1048), (842, 844, 1048), (1048, 844, 1050), (844, 846, 1050), (1050, 846, 1051), (846, 848, 1051), (1051, 848, 927), (848, 850, 927), (927, 850, 929), (850, 852, 929), (929, 852, 965), (852, 854, 965), (965, 854, 966), (854, 856, 966), (966, 856, 968), (856, 858, 968), (968, 858, 1040), (858, 860, 1040), (1040, 860, 1041), (860, 862, 1041), (1041, 862, 1043), (862, 864, 1043), (1043, 864, 1045), (864, 866, 1045), (1045, 866, 1046), (866, 868, 1046), (1046, 868, 999), (868, 870, 999), (999, 870, 1001), (870, 872, 1001), (1001, 872, 1002), (872, 874, 1002), (1002, 874, 959), (874, 876, 959), (959, 876, 961), (876, 878, 961), (961, 878, 963), (878, 880, 963), (963, 880, 991), (880, 882, 991), (991, 882, 992), (882, 884, 992), (992, 884, 994), (884, 886, 994), (994, 886, 996), (886, 888, 996), (996, 888, 1039), (888, 890, 1039), (1039, 890, 1038), (890, 892, 1038), (1038, 892, 988), (988, 892, 894), (988, 894, 986), (894, 896, 986), (986, 896, 1107), (896, 898, 1107), (1107, 898, 1104), (898, 636, 1104), (1104, 636, 1196), (636, 638, 1196), (1196, 638, 1194), (638, 640, 1194), (1194, 640, 1246), (640, 642, 1246), (1246, 642, 1244), (642, 644, 1244), (1244, 644, 1243), (644, 646, 1243), (1243, 646, 1190), (646, 648, 1190), (1190, 648, 925), (648, 650, 925), (925, 650, 955), (650, 652, 955), (955, 652, 1030), (652, 654, 1030), (1030, 654, 1132), (654, 656, 1132), (1132, 656, 981), (656, 658, 981), (981, 658, 1028), (1126, 1435, 1128), (1435, 1434, 1128), (1128, 1434, 1179), (1434, 1433, 1179), (1179, 1433, 1180), (1433, 1432, 1180), (1180, 1432, 1182), (1432, 1431, 1182), (1182, 1431, 1184), (1431, 1430, 1184), (1184, 1430, 1216), (1430, 1429, 1216), (1216, 1429, 1217), (1429, 1428, 1217), (1217, 1428, 1219), (1428, 1427, 1219), (1219, 1427, 1271), (1427, 1426, 1271), (1271, 1426, 1272), (1426, 1425, 1272), (1272, 1425, 1273), (1425, 1424, 1273), (1273, 1424, 1277), (1424, 1423, 1277), (1277, 1423, 1278), (1423, 1422, 1278), (1278, 1422, 1279), (1422, 1421, 1279), (1279, 1421, 1282), (1421, 1420, 1282), (1282, 1420, 1283), (1420, 1419, 1283), (1283, 1419, 1281), (1419, 1418, 1281), (1281, 1418, 1280), (1418, 1417, 1280), (1280, 1417, 1256), (1417, 1416, 1256), (1256, 1416, 1257), (1416, 1415, 1257), (1257, 1415, 1258), (1415, 1414, 1258), (1258, 1414, 1173), (1414, 1413, 1173), (1173, 1413, 1174), (1413, 1412, 1174), (1174, 1412, 1175), (1412, 1411, 1175), (1175, 1411, 1176), (1411, 1410, 1176), (1176, 1410, 1177), (1410, 1535, 1177), (1177, 1535, 1178), (1535, 1534, 1178), (1178, 1534, 1016), (1534, 1533, 1016), (1016, 1533, 1073), (1533, 1532, 1073), (1073, 1532, 1074), (1532, 1531, 1074), (1074, 1531, 1075), (1531, 1530, 1075), (1075, 1530, 1115), (1530, 1529, 1115), (1115, 1529, 1116), (1529, 1528, 1116), (1116, 1528, 1118), (1528, 1527, 1118), (1118, 1527, 1119), (1527, 1526, 1119), (1119, 1526, 1220), (1526, 1525, 1220), (1220, 1525, 1221), (1525, 1524, 1221), (1221, 1524, 1222), (1524, 1523, 1222), (1222, 1523, 1076), (1523, 1522, 1076), (1076, 1522, 1077), (1522, 1521, 1077), (1077, 1521, 1079), (1521, 1520, 1079), (1079, 1520, 1081), (1520, 1519, 1081), (1081, 1519, 1082), (1519, 1518, 1082), (1082, 1518, 1223), (1518, 1517, 1223), (1223, 1517, 1224), (1517, 1516, 1224), (1224, 1516, 1226), (1516, 1515, 1226), (1226, 1515, 1231), (1515, 1514, 1231), (1231, 1514, 1229), (1514, 1513, 1229), (1229, 1513, 1227), (1513, 1512, 1227), (1227, 1512, 1238), (1512, 1511, 1238), (1238, 1511, 1236), (1511, 1510, 1236), (1236, 1510, 1189), (1510, 1509, 1189), (1189, 1509, 1187), (1509, 1508, 1187), (1187, 1508, 1089), (1508, 1507, 1089), (1089, 1507, 1087), (1507, 1506, 1087), (1087, 1506, 1085), (1506, 1505, 1085), (1085, 1505, 907), (1505, 1504, 907), (907, 1504, 905), (1504, 1503, 905), (905, 1503, 903), (1503, 1502, 903), (903, 1502, 933), (1502, 1501, 933), (933, 1501, 912), (1501, 1500, 912), (912, 1500, 910), (1500, 1499, 910), (910, 1499, 908), (1499, 1498, 908), (908, 1498, 940), (1498, 1497, 940), (940, 1497, 938), (1497, 1496, 938), (938, 1496, 936), (1496, 1495, 936), (936, 1495, 945), (1495, 1494, 945), (945, 1494, 943), (1494, 1493, 943), (943, 1493, 950), (1493, 1492, 950), (950, 1492, 900), (1492, 1491, 900), (900, 1491, 901), (1491, 1490, 901), (901, 1490, 914), (1490, 1489, 914), (914, 1489, 916), (1489, 1488, 916), (916, 1488, 919), (1488, 1487, 919), (919, 1487, 921), (1487, 1486, 921), (921, 1486, 1021), (1486, 1485, 1021), (1021, 1485, 1023), (1485, 1484, 1023), (1023, 1484, 1025), (1484, 1483, 1025), (1025, 1483, 1091), (1483, 1482, 1091), (1091, 1482, 1093), (1482, 1481, 1093), (1093, 1481, 1095), (1481, 1480, 1095), (1095, 1480, 1096), (1480, 1479, 1096), (1096, 1479, 1029), (1479, 1478, 1029), (1029, 1478, 1027), (1478, 1477, 1027), (1027, 1477, 982), (1477, 1476, 982), (982, 1476, 983), (1476, 1475, 983), (983, 1475, 1130), (1475, 1474, 1130), (1130, 1474, 1131), (1474, 1473, 1131), (1131, 1473, 1133), (1473, 1472, 1133), (1133, 1472, 1134), (1472, 1471, 1134), (1134, 1471, 1135), (1471, 1470, 1135), (1135, 1470, 1136), (1470, 1469, 1136), (1136, 1469, 1137), (1469, 1468, 1137), (1137, 1468, 1031), (1468, 1467, 1031), (1031, 1467, 1032), (1467, 1466, 1032), (1032, 1466, 1033), (1466, 1465, 1033), (1033, 1465, 1034), (1465, 1464, 1034), (1034, 1464, 1035), (1464, 1463, 1035), (1035, 1463, 953), (1463, 1462, 953), (953, 1462, 954), (1462, 1461, 954), (954, 1461, 956), (1461, 1460, 956), (956, 1460, 957), (1460, 1459, 957), (957, 1459, 923), (1459, 1458, 923), (923, 1458, 924), (1458, 1457, 924), (924, 1457, 1156), (1457, 1456, 1156), (1156, 1456, 1157), (1456, 1455, 1157), (1157, 1455, 1158), (1455, 1454, 1158), (1158, 1454, 1099), (1454, 1453, 1099), (1099, 1453, 1097), (1453, 1452, 1097), (1097, 1452, 973), (1452, 1451, 973), (973, 1451, 974), (1451, 1450, 974), (974, 1450, 976), (1450, 1449, 976), (976, 1449, 977), (1449, 1448, 977), (977, 1448, 1120), (1448, 1447, 1120), (1120, 1447, 1121), (1447, 1446, 1121), (1121, 1446, 1122), (1446, 1445, 1122), (1122, 1445, 1123), (1445, 1444, 1123), (1123, 1444, 1124), (1444, 1443, 1124), (1124, 1443, 980), (1443, 1442, 980), (980, 1442, 979), (1442, 1441, 979), (979, 1441, 978), (1441, 1440, 978), (978, 1440, 1017), (1440, 1439, 1017), (1017, 1439, 1018), (1439, 1438, 1018), (1018, 1438, 1019), (1438, 1437, 1019), (1019, 1437, 1125), (1437, 1436, 1125), (1125, 1436, 1126), (1436, 1435, 1126)])
me_00008023_05162de0483a482586bbeb5b_trimesh_014.use_remesh_fix_poles = True
me_00008023_05162de0483a482586bbeb5b_trimesh_014.use_remesh_preserve_attributes = False
me_00008023_05162de0483a482586bbeb5b_trimesh_014.use_mirror_vertex_groups = False
me_00008023_05162de0483a482586bbeb5b_trimesh_014.update()

# ---- objects
ob_00008023_05162de0483a482586bbeb5b_trimesh_014 = bpy.data.objects.new('00008023_05162de0483a482586bbeb5b_trimesh_014', me_00008023_05162de0483a482586bbeb5b_trimesh_014)

# ---- transforms, parenting, visibility, modifiers, constraints
ob_00008023_05162de0483a482586bbeb5b_trimesh_014.location = (-7.601e-09, 1.014e-09, 0.01166)
ob_00008023_05162de0483a482586bbeb5b_trimesh_014.lineart.crease_threshold = 0.0

# ---- collection membership
col_collection.objects.link(ob_00008023_05162de0483a482586bbeb5b_trimesh_014)

# ---- scene / render settings (as saved in the file)
scene.frame_start = 1; scene.frame_end = 250; scene.frame_set(1)
scene.render.engine = 'BLENDER_EEVEE_NEXT'
scene.cycles.use_denoising = False
scene.cycles.samples = 128
scene.cycles.sampling_pattern = 'TABULATED_SOBOL'
scene.cycles.use_adaptive_sampling = False
scene.cycles.use_light_tree = False
scene.view_settings.view_transform = 'Filmic'
bpy.context.view_layer.update()

# ---- added for rendering (the .blend has no active camera and no usable light): camera, sun
cam_auto = bpy.data.cameras.new('AutoCamera')
cam_auto.lens = 50.0
cam_auto.sensor_width = 36.0
cam_auto.clip_end = 1000.0
ob_auto_camera = bpy.data.objects.new('AutoCamera', cam_auto)
scene.collection.objects.link(ob_auto_camera)
ob_auto_camera.location = (0.197218, -0.236662, 0.174275)
ob_auto_camera.rotation_euler = (1.09748, -7.21219e-08, 0.694738)
scene.camera = ob_auto_camera
light_auto_sun = bpy.data.lights.new('AutoSun', 'SUN')
light_auto_sun.energy = 3.0
light_auto_sun.angle = 0.0523599
ob_auto_sun = bpy.data.objects.new('AutoSun', light_auto_sun)
scene.collection.objects.link(ob_auto_sun)
ob_auto_sun.rotation_euler = (0.872665, 0.174533, 0.523599)
bpy.context.view_layer.update()
